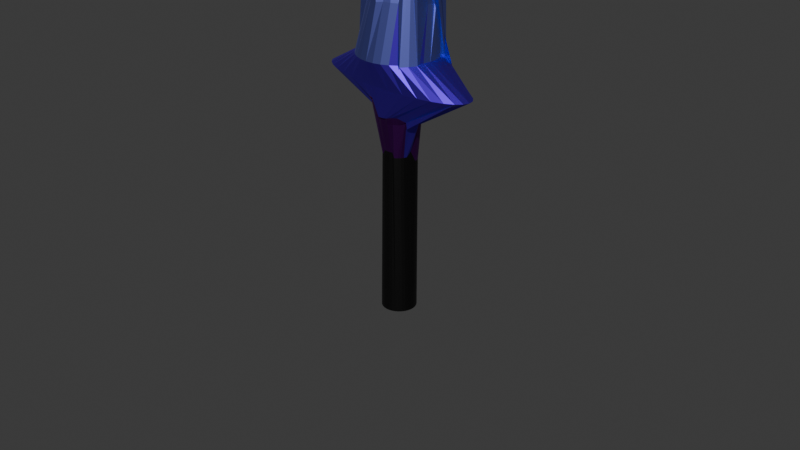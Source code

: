 # Source: RockCandySword.blend  (saved by Blender 4.0.36; exported with 4.5.12 LTS)
import bpy
from mathutils import Matrix  # noqa: F401  (used for matrix-valued properties, if any)

bpy.ops.wm.read_factory_settings(use_empty=True)
scene = bpy.context.scene
scene.name = 'Scene'

# ---- collections
col_collection = bpy.data.collections.new('Collection'); scene.collection.children.link(col_collection)

# ---- materials (node trees are filled in below, after node groups)
mat_material_001 = bpy.data.materials.new('Material.001')
mat_material_001.use_transparent_shadow = False
mat_material_002 = bpy.data.materials.new('Material.002')
mat_material_002.use_transparent_shadow = False
mat_material_003 = bpy.data.materials.new('Material.003')
mat_material_003.use_transparent_shadow = False
mat_material_004 = bpy.data.materials.new('Material.004')
mat_material_004.use_transparent_shadow = False
mat_material_005 = bpy.data.materials.new('Material.005')
mat_material_005.use_transparent_shadow = False
mat_material_006 = bpy.data.materials.new('Material.006')
mat_material_006.use_transparent_shadow = False
mat_material_007 = bpy.data.materials.new('Material.007')
mat_material_007.use_transparent_shadow = False
mat_material_008 = bpy.data.materials.new('Material.008')
mat_material_008.use_transparent_shadow = False
mat_material_009 = bpy.data.materials.new('Material.009')
mat_material_009.use_transparent_shadow = False

# ---- material node trees
mat_material_001.use_nodes = True; mat_material_001.node_tree.nodes.clear()
_N = mat_material_001.node_tree.nodes; _L = mat_material_001.node_tree.links
n0 = _N.new('ShaderNodeBsdfPrincipled'); n0.name = 'Principled BSDF'; n0.location = (10, 300)
n0.inputs[0].default_value = (1.0, 0.1984, 0.1798, 1.0)
n0.inputs[1].default_value = 1.0
n0.inputs[2].default_value = 0.6743
n0.inputs[3].default_value = 1.45
n1 = _N.new('ShaderNodeOutputMaterial'); n1.name = 'Material Output'; n1.location = (300, 300)
_L.new(n0.outputs[0], n1.inputs[0])
n1.is_active_output = True
mat_material_002.use_nodes = True; mat_material_002.node_tree.nodes.clear()
_N = mat_material_002.node_tree.nodes; _L = mat_material_002.node_tree.links
n0 = _N.new('ShaderNodeBsdfPrincipled'); n0.name = 'Principled BSDF'; n0.location = (10, 300)
n0.inputs[0].default_value = (0.0, 0.0, 0.0, 1.0)
n0.inputs[3].default_value = 1.45
n1 = _N.new('ShaderNodeOutputMaterial'); n1.name = 'Material Output'; n1.location = (300, 300)
_L.new(n0.outputs[0], n1.inputs[0])
n1.is_active_output = True
mat_material_003.use_nodes = True; mat_material_003.node_tree.nodes.clear()
_N = mat_material_003.node_tree.nodes; _L = mat_material_003.node_tree.links
n0 = _N.new('ShaderNodeBsdfPrincipled'); n0.name = 'Principled BSDF'; n0.location = (10, 300)
n0.inputs[0].default_value = (0.8004, 0.2599, 0.1442, 1.0)
n0.inputs[1].default_value = 1.0
n0.inputs[3].default_value = 1.45
n1 = _N.new('ShaderNodeOutputMaterial'); n1.name = 'Material Output'; n1.location = (300, 300)
_L.new(n0.outputs[0], n1.inputs[0])
n1.is_active_output = True
mat_material_004.use_nodes = True; mat_material_004.node_tree.nodes.clear()
_N = mat_material_004.node_tree.nodes; _L = mat_material_004.node_tree.links
n0 = _N.new('ShaderNodeBsdfPrincipled'); n0.name = 'Principled BSDF'; n0.location = (10, 300)
n0.inputs[0].default_value = (0.8002, 0.478, 0.07147, 1.0)
n0.inputs[1].default_value = 1.0
n0.inputs[3].default_value = 1.45
n1 = _N.new('ShaderNodeOutputMaterial'); n1.name = 'Material Output'; n1.location = (300, 300)
_L.new(n0.outputs[0], n1.inputs[0])
n1.is_active_output = True
mat_material_005.use_nodes = True; mat_material_005.node_tree.nodes.clear()
_N = mat_material_005.node_tree.nodes; _L = mat_material_005.node_tree.links
n0 = _N.new('ShaderNodeBsdfPrincipled'); n0.name = 'Principled BSDF'; n0.location = (10, 300)
n0.inputs[0].default_value = (0.6425, 0.8003, 0.05683, 1.0)
n0.inputs[1].default_value = 1.0
n0.inputs[3].default_value = 1.45
n1 = _N.new('ShaderNodeOutputMaterial'); n1.name = 'Material Output'; n1.location = (300, 300)
_L.new(n0.outputs[0], n1.inputs[0])
n1.is_active_output = True
mat_material_006.use_nodes = True; mat_material_006.node_tree.nodes.clear()
_N = mat_material_006.node_tree.nodes; _L = mat_material_006.node_tree.links
n0 = _N.new('ShaderNodeBsdfPrincipled'); n0.name = 'Principled BSDF'; n0.location = (10, 300)
n0.inputs[0].default_value = (0.3729, 0.8003, 0.4951, 1.0)
n0.inputs[1].default_value = 1.0
n0.inputs[3].default_value = 1.45
n1 = _N.new('ShaderNodeOutputMaterial'); n1.name = 'Material Output'; n1.location = (300, 300)
_L.new(n0.outputs[0], n1.inputs[0])
n1.is_active_output = True
mat_material_007.use_nodes = True; mat_material_007.node_tree.nodes.clear()
_N = mat_material_007.node_tree.nodes; _L = mat_material_007.node_tree.links
n0 = _N.new('ShaderNodeBsdfPrincipled'); n0.name = 'Principled BSDF'; n0.location = (10, 300)
n0.inputs[0].default_value = (0.2081, 0.2372, 0.8003, 1.0)
n0.inputs[1].default_value = 1.0
n0.inputs[3].default_value = 1.45
n1 = _N.new('ShaderNodeOutputMaterial'); n1.name = 'Material Output'; n1.location = (300, 300)
_L.new(n0.outputs[0], n1.inputs[0])
n1.is_active_output = True
mat_material_008.use_nodes = True; mat_material_008.node_tree.nodes.clear()
_N = mat_material_008.node_tree.nodes; _L = mat_material_008.node_tree.links
n0 = _N.new('ShaderNodeBsdfPrincipled'); n0.name = 'Principled BSDF'; n0.location = (10, 300)
n0.inputs[0].default_value = (0.1219, 0.02871, 0.8012, 1.0)
n0.inputs[1].default_value = 1.0
n0.inputs[3].default_value = 1.45
n1 = _N.new('ShaderNodeOutputMaterial'); n1.name = 'Material Output'; n1.location = (300, 300)
_L.new(n0.outputs[0], n1.inputs[0])
n1.is_active_output = True
mat_material_009.use_nodes = True; mat_material_009.node_tree.nodes.clear()
_N = mat_material_009.node_tree.nodes; _L = mat_material_009.node_tree.links
n0 = _N.new('ShaderNodeBsdfPrincipled'); n0.name = 'Principled BSDF'; n0.location = (10, 300)
n0.inputs[0].default_value = (0.1437, 0.0124, 0.2334, 1.0)
n0.inputs[1].default_value = 1.0
n0.inputs[3].default_value = 1.45
n1 = _N.new('ShaderNodeOutputMaterial'); n1.name = 'Material Output'; n1.location = (300, 300)
_L.new(n0.outputs[0], n1.inputs[0])
n1.is_active_output = True

# ---- world
world_world = bpy.data.worlds.new('World'); scene.world = world_world
world_world.use_nodes = True; world_world.node_tree.nodes.clear()
_N = world_world.node_tree.nodes; _L = world_world.node_tree.links
n0 = _N.new('ShaderNodeOutputWorld'); n0.name = 'World Output'; n0.location = (300, 300)
n1 = _N.new('ShaderNodeBackground'); n1.name = 'Background'; n1.location = (10, 300)
n1.inputs[0].default_value = (0.05088, 0.05088, 0.05088, 1.0)
_L.new(n1.outputs[0], n0.inputs[0])
n0.is_active_output = True
world_world.color = (0.05088, 0.05088, 0.05088)
world_world.use_sun_shadow = False
world_world.sun_shadow_jitter_overblur = 0.0

# ---- cameras
cam_camera = bpy.data.cameras.new('Camera')
cam_camera.clip_end = 100.0
cam_camera.ortho_scale = 7.314

# ---- meshes
me_cylinder = bpy.data.meshes.new('Cylinder')
me_cylinder.from_pydata([(8.646e-09, 0.1827, -0.9831), (0.009119, 0.182, 0.6987), (0.03565, 0.1792, -0.9831), (0.04102, 0.1788, 0.6987), (0.06993, 0.1688, -0.9831), (0.06258, 0.1511, 0.7866), (0.1015, 0.1519, -0.9831), (0.1096, 0.1498, 0.9064), (0.1292, 0.1292, -0.9831), (0.1156, 0.1156, 0.7866), (0.1519, 0.1015, -0.9831), (0.1324, 0.128, 0.6636), (0.1688, 0.06993, -0.9831), (0.1475, 0.09969, 0.6636), (0.1792, 0.03565, -0.9831), (0.1568, 0.06901, 0.6636), (0.1827, 3.768e-10, -0.9831), (0.1635, 2.695e-10, 0.7866), (0.1792, -0.03565, -0.9831), (0.1743, -0.06301, 0.7456), (0.1688, -0.06993, -0.9831), (0.165, -0.09369, 0.7456), (0.1519, -0.1015, -0.9831), (0.1499, -0.122, 0.7456), (0.1292, -0.1292, -0.9831), (0.1295, -0.1467, 0.7456), (0.1015, -0.1519, -0.9831), (0.1048, -0.1671, 0.7456), (0.06993, -0.1688, -0.9831), (0.06258, -0.1511, 0.7866), (0.03565, -0.1792, -0.9831), (0.0319, -0.1604, 0.7866), (8.646e-09, -0.1827, -0.9831), (8.879e-09, -0.1635, 0.7866), (-0.03565, -0.1792, -0.9831), (-0.0319, -0.1604, 0.7866), (-0.06993, -0.1688, -0.9831), (-0.0651, -0.1516, 0.737), (-0.1015, -0.1519, -0.9831), (-0.09337, -0.1365, 0.737), (-0.1292, -0.1292, -0.9831), (-0.1156, -0.1156, 0.7866), (-0.1519, -0.1015, -0.9831), (-0.136, -0.09085, 0.7866), (-0.1688, -0.06993, -0.9831), (-0.1388, -0.06352, 0.6424), (-0.1792, -0.03565, -0.9831), (-0.1481, -0.03284, 0.6424), (-0.1827, 3.768e-10, -0.9831), (-0.1787, -0.01094, 0.8628), (-0.1792, 0.03565, -0.9831), (-0.1555, 0.03381, 0.7924), (-0.1688, 0.06993, -0.9831), (-0.1462, 0.06449, 0.7924), (-0.1519, 0.1015, -0.9831), (-0.1311, 0.09276, 0.7924), (-0.1292, 0.1292, -0.9831), (-0.1108, 0.1175, 0.7924), (-0.1015, 0.1519, -0.9831), (-0.07794, 0.1359, 0.6607), (-0.06993, 0.1688, -0.9831), (-0.04966, 0.151, 0.6607), (-0.03565, 0.1792, -0.9831), (-0.02278, 0.1788, 0.6987), (0.0545, 0.274, 1.353), (8.725e-09, 0.2794, 1.353), (0.1069, 0.2581, 1.353), (0.1552, 0.2323, 1.353), (0.1975, 0.1975, 1.353), (0.1887, 0.1338, 1.209), (0.2146, 0.08553, 1.209), (0.2305, 0.03312, 1.209), (0.2771, -0.003053, 1.108), (0.2701, -0.082, 1.172), (0.2521, -0.1477, 1.087), (0.2406, -0.143, 1.15), (0.1775, -0.176, 1.109), (0.1352, -0.2108, 1.109), (0.08689, -0.2366, 1.109), (0.06081, -0.2502, 1.174), (0.006312, -0.2556, 1.174), (-0.0545, -0.274, 1.353), (-0.1069, -0.2581, 1.353), (-0.1552, -0.2323, 1.353), (-0.08388, -0.1937, 1.232), (-0.1186, -0.1514, 1.232), (-0.1444, -0.1031, 1.232), (-0.1502, -0.04794, 1.11), (-0.2794, 1.561e-09, 1.353), (-0.2902, 0.01094, 1.209), (-0.262, 0.07942, 1.172), (-0.1921, 0.1633, 1.076), (-0.1975, 0.1975, 1.353), (-0.1552, 0.2323, 1.353), (-0.07638, -0.005129, 1.061), (-0.0545, 0.274, 1.353), (0.08178, 0.4111, 1.755), (3.318e-08, 0.4192, 1.755), (0.1377, 0.332, 2.196), (0.1995, 0.299, 2.196), (0.2964, 0.2964, 1.755), (0.3485, 0.2329, 1.755), (0.3873, 0.1604, 1.755), (0.4111, 0.08178, 1.755), (0.4192, 3.302e-09, 1.755), (0.4126, -0.08179, 1.754), (0.3886, -0.1607, 1.754), (0.3498, -0.2334, 1.754), (0.2975, -0.2971, 1.754), (0.2338, -0.3494, 1.754), (0.1611, -0.3883, 1.754), (0.08217, -0.4122, 1.754), (0.0001364, -0.4203, 1.754), (-0.0819, -0.4122, 1.754), (-0.1608, -0.3883, 1.754), (-0.2335, -0.3494, 1.754), (-0.2972, -0.2971, 1.754), (-0.3495, -0.2334, 1.754), (-0.3884, -0.1607, 1.754), (-0.4123, -0.08179, 1.754), (-0.4204, 0.0002416, 1.754), (-0.4123, 0.08228, 1.754), (-0.3884, 0.1612, 1.754), (-0.3495, 0.2339, 1.754), (-0.2964, 0.2964, 1.755), (-0.2329, 0.3485, 1.755), (-0.1604, 0.3873, 1.755), (-0.08178, 0.4111, 1.755), (0.07601, 0.3794, 2.413), (-0.009957, 0.3477, 2.535), (0.177, 0.4067, 2.225), (0.2436, 0.3711, 2.225), (0.3252, 0.2994, 1.735), (0.3813, 0.231, 1.735), (0.3385, 0.1922, 2.225), (0.3604, 0.12, 2.225), (0.3379, 0.122, 2.263), (0.3305, 0.04684, 2.263), (0.4203, -0.1596, 1.646), (0.3786, -0.2377, 1.646), (0.3236, -0.3068, 1.645), (0.2637, -0.2571, 2.315), (0.1971, -0.2927, 2.315), (0.1249, -0.3146, 2.315), (0.06304, -0.3464, 2.305), (-0.01208, -0.339, 2.305), (-0.06816, -0.3082, 2.266), (-0.1347, -0.2726, 2.266), (-0.1931, -0.2247, 2.266), (-0.241, -0.1664, 2.266), (-0.3549, -0.1456, 2.413), (-0.3823, -0.1125, 1.789), (-0.391, -0.02411, 1.789), (-0.3823, 0.06426, 1.789), (-0.338, 0.2158, 1.722), (-0.2963, 0.2938, 1.722), (-0.2401, 0.3622, 1.722), (-0.1564, 0.3195, 2.29), (-0.1573, 0.3184, 2.535), (-0.02628, 0.3867, 2.286), (0.05665, 0.2841, 2.92), (0.0007461, 0.2896, 2.92), (0.1104, 0.2678, 2.92), (0.16, 0.2413, 2.92), (0.3258, 0.1517, 2.793), (0.3393, 0.09956, 2.838), (0.3658, 0.05002, 2.838), (0.2818, 0.05893, 2.92), (0.2873, 0.003023, 2.92), (0.2818, -0.05289, 2.92), (0.2655, -0.1066, 2.92), (0.2764, -0.1081, 2.765), (0.2408, -0.1515, 2.765), (0.1973, -0.1872, 2.765), (0.1478, -0.2137, 2.765), (0.09404, -0.23, 2.765), (0.0007461, -0.2836, 2.92), (-0.05516, -0.278, 2.92), (-0.1089, -0.2617, 2.92), (-0.1356, -0.299, 3.086), (-0.2102, -0.2967, 2.775), (-0.2458, -0.2533, 2.775), (-0.2723, -0.2037, 2.775), (-0.2574, -0.1167, 3.086), (-0.2629, -0.06076, 3.086), (-0.2803, 0.05893, 2.92), (-0.264, 0.1127, 2.92), (-0.2375, 0.1622, 2.92), (-0.2019, 0.2057, 2.92), (-0.1585, 0.2413, 2.92), (-0.1089, 0.2678, 2.92), (-0.05516, 0.2841, 2.92), (0.1154, 0.3827, 3.23), (0.03814, 0.3903, 3.23), (0.1523, 0.3689, 3.357), (0.2208, 0.3323, 3.357), (0.2808, 0.2831, 3.357), (0.3204, 0.2101, 3.497), (0.357, 0.1416, 3.497), (0.3795, 0.06732, 3.497), (0.3871, -0.009937, 3.497), (0.3892, -0.07424, 3.357), (0.3666, -0.1485, 3.357), (0.4073, -0.1808, 3.287), (0.358, -0.2408, 3.287), (0.298, -0.29, 3.287), (0.2296, -0.3266, 3.287), (0.07801, -0.3854, 3.357), (-0.1232, -0.4002, 3.399), (-0.2005, -0.3926, 3.399), (-0.1508, -0.3629, 3.357), (-0.2123, -0.2808, 3.516), (-0.2645, -0.296, 3.324), (-0.3137, -0.236, 3.324), (-0.3581, -0.1031, 3.516), (-0.3807, -0.02882, 3.516), (-0.4482, -0.08232, 3.141), (-0.4406, -0.005057, 3.141), (-0.418, 0.06924, 3.141), (-0.3814, 0.1377, 3.141), (-0.2793, 0.2831, 3.357), (-0.2193, 0.3323, 3.357), (-0.1134, 0.3601, 3.23), (-0.03913, 0.3827, 3.23), (0.05461, 0.2738, 3.794), (0.0007462, 0.2791, 3.794), (0.1064, 0.2581, 3.794), (0.1509, 0.322, 3.691), (0.1928, 0.2876, 3.691), (0.2271, 0.2458, 3.691), (0.2558, 0.1087, 3.794), (0.2719, 0.1321, 3.966), (0.2768, 0.003023, 3.794), (0.2587, -0.1868, 3.944), (0.243, -0.2386, 3.944), (0.2174, -0.2863, 3.944), (0.1831, -0.3282, 3.944), (0.1541, -0.2265, 3.794), (0.1064, -0.252, 3.794), (0.05461, -0.2677, 3.794), (0.0007462, -0.273, 3.794), (-0.1771, -0.2749, 3.836), (-0.2289, -0.2592, 3.836), (-0.1526, -0.2265, 3.794), (-0.1945, -0.1922, 3.794), (-0.1592, -0.1357, 3.912), (-0.2851, -0.0178, 3.778), (-0.3008, 0.03398, 3.778), (-0.3061, 0.08784, 3.778), (-0.2005, 0.07155, 3.912), (-0.2543, 0.1087, 3.794), (-0.2288, 0.1564, 3.794), (-0.2278, 0.2191, 3.601), (-0.1859, 0.2534, 3.601), (-0.1382, 0.2789, 3.601), (-0.08643, 0.2946, 3.601), (-0.02953, 0.3567, 4.274), (-0.1013, 0.3497, 4.414), (0.02116, 0.3374, 4.282), (0.1519, 0.2293, 4.232), (0.1932, 0.1954, 4.232), (0.2303, 0.2393, 4.064), (0.2554, 0.1922, 4.064), (0.2709, 0.1412, 4.064), (0.2761, 0.08808, 4.064), (0.2528, -0.01099, 4.116), (0.2706, -0.1103, 4.289), (0.2436, -0.1608, 4.289), (0.2073, -0.205, 4.289), (0.1041, -0.3911, 4.277), (0.05362, -0.4181, 4.277), (-0.001166, -0.4347, 4.277), (0.0007518, -0.2906, 4.289), (-0.05622, -0.2849, 4.289), (-0.164, -0.2729, 4.159), (-0.2145, -0.2459, 4.159), (-0.2587, -0.2096, 4.159), (-0.2749, -0.1524, 4.111), (-0.3, -0.1054, 4.111), (-0.2857, -0.05548, 4.289), (-0.2913, 0.001499, 4.289), (-0.2857, 0.05848, 4.289), (-0.2691, 0.1133, 4.289), (-0.2421, 0.1638, 4.289), (-0.3269, 0.3026, 4.129), (-0.3107, 0.4107, 4.086), (-0.1705, 0.3894, 4.185), (-0.08092, 0.3379, 4.199), (0.08367, 0.4184, 4.758), (0.0007519, 0.4265, 4.758), (0.1863, 0.4327, 4.699), (0.2826, 0.4764, 4.662), (0.3154, 0.3904, 4.835), (0.4283, 0.3035, 4.66), (0.4805, 0.2012, 4.757), (0.5302, 0.08891, 4.65), (0.4258, 0.001499, 4.758), (0.3898, -0.02488, 5.034), (0.3005, -0.1005, 5.031), (0.2824, -0.189, 4.967), (0.3486, -0.3495, 4.608), (0.2159, -0.3056, 4.889), (0.1133, -0.2796, 5.07), (0.06562, -0.3339, 4.967), (0.03511, -0.331, 4.979), (-0.06679, -0.4217, 4.851), (-0.1312, -0.3145, 4.967), (-0.105, -0.2557, 5.045), (-0.1877, -0.2818, 5.101), (-0.2284, -0.1416, 5.034), (-0.351, -0.1438, 4.876), (-0.335, -0.0662, 4.967), (-0.3415, 0.0002685, 4.967), (-0.3098, 0.0614, 5.014), (-0.3156, 0.1306, 4.967), (-0.3527, 0.2376, 4.758), (-0.2998, 0.3021, 4.758), (-0.1543, 0.2267, 5.191), (-0.09539, 0.2582, 5.191), (-0.03148, 0.2776, 5.191), (0.04538, 0.2713, 5.204), (0.002322, 0.2755, 5.204), (0.09876, 0.2736, 5.161), (0.1369, 0.2532, 5.161), (0.1704, 0.2257, 5.161), (0.1978, 0.1923, 5.161), (0.3128, 0.09939, 5.246), (0.3254, 0.05799, 5.246), (0.3296, 0.01493, 5.246), (0.2156, -0.04279, 5.343), (0.3128, -0.06952, 5.246), (0.1827, -0.1223, 5.343), (0.1552, -0.1558, 5.343), (0.1659, -0.2499, 5.159), (0.1277, -0.2703, 5.159), (0.04221, -0.2162, 5.343), (-0.004155, -0.2013, 5.42), (-0.04721, -0.197, 5.42), (-0.08861, -0.1845, 5.42), (-0.1268, -0.1641, 5.42), (-0.1602, -0.1366, 5.42), (-0.1843, -0.1223, 5.343), (-0.2047, -0.08419, 5.343), (-0.2708, -0.08147, 5.231), (-0.275, -0.03842, 5.231), (-0.2708, 0.004638, 5.231), (-0.2582, 0.04604, 5.231), (-0.2077, 0.1731, 5.342), (-0.1803, 0.2065, 5.342), (-0.2149, 0.2489, 5.23), (-0.1767, 0.2693, 5.23), (-0.1353, 0.2819, 5.23), (0.0135, 0.3514, 5.587), (-0.04536, 0.3572, 5.587), (0.1245, 0.401, 5.405), (0.1767, 0.3731, 5.405), (0.2977, 0.2396, 5.635), (0.3352, 0.1938, 5.635), (0.3631, 0.1417, 5.635), (0.3803, 0.08507, 5.635), (0.3009, 0.0002685, 5.719), (0.3803, -0.03266, 5.635), (0.2779, -0.1152, 5.719), (0.25, -0.1674, 5.719), (0.2125, -0.2131, 5.719), (0.2073, -0.2957, 5.583), (0.1551, -0.3236, 5.583), (0.05803, -0.2957, 5.719), (-0.0008397, -0.3015, 5.719), (-0.05971, -0.2957, 5.719), (-0.1037, -0.3461, 5.565), (-0.1559, -0.3182, 5.565), (-0.2902, -0.1753, 5.749), (-0.3277, -0.1295, 5.749), (-0.3556, -0.07738, 5.749), (-0.3728, -0.02078, 5.749), (-0.3026, 0.0002685, 5.719), (-0.3245, 0.07889, 5.555), (-0.2754, 0.09446, 5.62), (-0.2476, 0.1466, 5.62), (-0.2419, 0.2334, 5.555), (-0.1685, 0.2512, 5.719), (-0.1608, 0.3343, 5.587), (-0.1042, 0.3514, 5.587), (0.03502, 0.3066, 5.857), (-0.02695, 0.3127, 5.857), (0.1878, 0.36, 5.907), (0.2428, 0.3307, 5.907), (0.2909, 0.2912, 5.907), (0.2633, 0.1767, 6.095), (0.2926, 0.1218, 6.095), (0.3107, 0.06224, 6.095), (0.3168, 0.0002685, 6.095), (0.3439, -0.04985, 5.943), (0.2926, -0.1213, 6.095), (0.2633, -0.1762, 6.095), (0.2238, -0.2243, 6.095), (0.1604, -0.2714, 6.103), (0.1207, -0.2932, 6.095), (0.06113, -0.3113, 6.095), (0.01123, -0.3705, 5.971), (-0.05074, -0.3644, 5.971), (-0.1103, -0.3463, 5.971), (-0.1652, -0.317, 5.971), (-0.2631, -0.2599, 5.979), (-0.3026, -0.2118, 5.979), (-0.2943, -0.1213, 6.095), (-0.3124, -0.0617, 6.095), (-0.2349, -0.02405, 6.233), (-0.445, 0.1202, 5.881), (-0.4269, 0.1798, 5.881), (-0.3976, 0.2347, 5.881), (-0.2255, 0.2249, 6.095), (-0.1773, 0.2644, 6.095), (-0.1224, 0.2937, 6.095), (-0.08892, 0.3066, 5.857), (0.01842, 0.09709, 6.471), (0.07886, 0.3298, 6.17), (-0.0007437, 0.2535, 6.331), (-0.06332, 0.1282, 6.427), (0.03694, 0.09147, 6.471), (0.257, 0.3559, 5.965), (0.05401, 0.08235, 6.471), (0.3159, 0.3244, 5.965), (0.06897, 0.07007, 6.471), (0.3675, 0.282, 5.965), (0.08124, 0.05511, 6.471), (0.4098, 0.2304, 5.965), (0.1105, -0.0152, 6.519), (0.4281, 0.1761, 6.0), (0.1161, -0.03372, 6.519), (0.4475, 0.1122, 6.0), (0.118, -0.05298, 6.519), (0.3398, 0.0002685, 6.206), (0.1161, -0.07224, 6.519), (0.3665, -0.05434, 6.053), (0.1105, -0.09076, 6.519), (0.3471, -0.1182, 6.053), (0.1013, -0.1078, 6.519), (0.4309, -0.1726, 5.922), (0.08907, -0.1228, 6.519), (0.3553, -0.2361, 6.074), (0.05401, -0.08181, 6.471), (0.1884, -0.283, 6.206), (0.03694, -0.09094, 6.471), (0.1295, -0.3145, 6.206), (0.01842, -0.09655, 6.471), (0.06562, -0.3339, 6.206), (-0.0008395, -0.09845, 6.471), (-0.0008397, -0.3404, 6.206), (-0.0201, -0.09655, 6.471), (-0.05424, -0.2883, 6.329), (-0.03862, -0.09094, 6.471), (-0.1181, -0.2689, 6.329), (-0.1182, -0.05262, 6.427), (-0.177, -0.2374, 6.329), (-0.1331, -0.04034, 6.427), (-0.2417, -0.2406, 6.206), (-0.08292, -0.05458, 6.471), (-0.2841, -0.189, 6.206), (-0.2123, -0.01913, 6.429), (-0.3156, -0.1301, 6.206), (-0.218, -0.0006148, 6.429), (-0.335, -0.0662, 6.206), (-0.2199, 0.01864, 6.429), (-0.258, -0.02405, 6.344), (-0.218, 0.0379, 6.429), (-0.2514, 0.04242, 6.344), (-0.2123, 0.05642, 6.429), (-0.3156, 0.1306, 6.206), (-0.2032, 0.07349, 6.429), (-0.2841, 0.1895, 6.206), (-0.1331, 0.09927, 6.427), (-0.2417, 0.2412, 6.206), (-0.176, 0.1007, 6.429), (-0.1901, 0.2835, 6.206), (-0.1011, 0.1207, 6.427), (-0.1312, 0.315, 6.206), (-0.08258, 0.1263, 6.427), (-0.0673, 0.3344, 6.206), (0.1805, 0.3087, 1.484), (-0.03369, 0.2542, 1.125), (-0.0609, 0.144, 1.192), (1.23e-08, 0.3147, 1.484), (0.354, 0.2908, 1.484), (0.02805, 0.1444, 1.083), (0.514, 0.2617, 1.484), (0.1184, 0.192, 1.048), (0.6541, 0.2225, 1.484), (0.2126, 0.2126, 1.353), (0.7692, 0.1748, 1.484), (0.2064, 0.1457, 1.209), (0.8547, 0.1204, 1.484), (0.2342, 0.09368, 1.209), (0.9073, 0.0614, 1.484), (0.2513, 0.03727, 1.209), (0.9251, 1.55e-09, 1.484), (0.2983, -0.003053, 1.108), (0.9073, -0.0614, 1.484), (0.2787, -0.1022, 1.209), (0.8547, -0.1204, 1.484), (0.2718, -0.1559, 1.087), (0.7692, -0.1748, 1.484), (0.2583, -0.1548, 1.15), (0.6541, -0.2225, 1.484), (0.1843, -0.2041, 1.187), (0.514, -0.2617, 1.484), (0.1387, -0.2415, 1.187), (0.354, -0.2908, 1.484), (0.1019, -0.2616, 1.179), (0.1805, -0.3087, 1.484), (0.06497, -0.2711, 1.174), (1.23e-08, -0.3147, 1.484), (0.006312, -0.2769, 1.174), (-0.1805, -0.3087, 1.484), (-0.05865, -0.2949, 1.353), (-0.354, -0.2908, 1.484), (-0.1151, -0.2778, 1.353), (-0.5154, -0.2623, 1.483), (-0.167, -0.25, 1.353), (-0.6561, -0.223, 1.483), (-0.09893, -0.2088, 1.232), (-0.7692, -0.1748, 1.484), (-0.1363, -0.1632, 1.232), (-0.8547, -0.1204, 1.484), (-0.1641, -0.1112, 1.232), (-0.9073, -0.0614, 1.484), (-0.171, -0.05209, 1.11), (-0.9251, 1.55e-09, 1.484), (-0.3007, 1.839e-09, 1.353), (-0.9073, 0.0614, 1.484), (-0.2329, 0.02946, 1.267), (-0.8547, 0.1204, 1.484), (-0.2817, 0.08756, 1.172), (-0.7692, 0.1748, 1.484), (-0.1438, 0.1648, 1.214), (-0.6541, 0.2225, 1.484), (-0.2126, 0.2126, 1.353), (-0.514, 0.2617, 1.484), (-0.1556, 0.1675, 1.244), (-0.354, 0.2908, 1.484), (-0.09149, 0.1102, 1.184), (-0.1805, 0.3087, 1.484), (-0.06322, 0.2881, 1.153)], [], [(0, 1, 3, 2), (2, 3, 5, 4), (4, 5, 7, 6), (6, 7, 9, 8), (8, 9, 11, 10), (10, 11, 13, 12), (12, 13, 15, 14), (14, 15, 17, 16), (16, 17, 19, 18), (18, 19, 21, 20), (20, 21, 23, 22), (22, 23, 25, 24), (24, 25, 27, 26), (26, 27, 29, 28), (28, 29, 31, 30), (30, 31, 33, 32), (32, 33, 35, 34), (34, 35, 37, 36), (36, 37, 39, 38), (38, 39, 41, 40), (40, 41, 43, 42), (42, 43, 45, 44), (44, 45, 47, 46), (46, 47, 49, 48), (48, 49, 51, 50), (50, 51, 53, 52), (52, 53, 55, 54), (54, 55, 57, 56), (56, 57, 59, 58), (58, 59, 61, 60), (5, 3, 64, 66), (60, 61, 63, 62), (62, 63, 1, 0), (0, 2, 4, 6, 8, 10, 12, 14, 16, 18, 20, 22, 24, 26, 28, 30, 32, 34, 36, 38, 40, 42, 44, 46, 48, 50, 52, 54, 56, 58, 60, 62), (516, 514, 113, 114), (23, 21, 74, 75), (41, 39, 83, 84), (59, 57, 92, 93), (15, 13, 70, 71), (33, 31, 79, 80), (51, 49, 88, 89), (7, 5, 66, 67), (25, 23, 75, 76), (43, 41, 84, 85), (61, 59, 93, 94), (17, 15, 71, 72), (35, 33, 80, 81), (53, 51, 89, 90), (9, 7, 67, 68), (27, 25, 76, 77), (45, 43, 85, 86), (63, 61, 94, 95), (19, 17, 72, 73), (37, 35, 81, 82), (55, 53, 90, 91), (11, 9, 68, 69), (29, 27, 77, 78), (47, 45, 86, 87), (3, 1, 65, 64), (1, 63, 95, 65), (21, 19, 73, 74), (39, 37, 82, 83), (57, 55, 91, 92), (13, 11, 69, 70), (31, 29, 78, 79), (49, 47, 87, 88), (530, 528, 120, 121), (490, 488, 100, 101), (518, 516, 114, 115), (492, 490, 101, 102), (486, 484, 98, 99), (520, 518, 115, 116), (494, 492, 102, 103), (522, 520, 116, 117), (496, 494, 103, 104), (524, 522, 117, 118), (498, 496, 104, 105), (526, 524, 118, 119), (500, 498, 105, 106), (88, 87, 527, 529), (502, 500, 106, 107), (528, 526, 119, 120), (504, 502, 107, 108), (532, 530, 121, 122), (506, 504, 108, 109), (534, 532, 122, 123), (508, 506, 109, 110), (536, 534, 123, 124), (510, 508, 110, 111), (484, 480, 96, 98), (538, 536, 124, 125), (512, 510, 111, 112), (64, 65, 482, 481), (540, 538, 125, 126), (514, 512, 112, 113), (488, 486, 99, 100), (542, 540, 126, 127), (123, 122, 154, 155), (75, 74, 501, 503), (89, 88, 529, 531), (76, 75, 503, 505), (90, 89, 531, 533), (77, 76, 505, 507), (91, 90, 533, 535), (78, 77, 507, 509), (66, 64, 481, 485), (92, 91, 535, 537), (79, 78, 509, 511), (483, 542, 127, 97), (93, 92, 537, 539), (80, 79, 511, 513), (67, 66, 485, 487), (94, 93, 539, 541), (81, 80, 513, 515), (68, 67, 487, 489), (95, 94, 541, 543), (82, 81, 515, 517), (69, 68, 489, 491), (65, 95, 543, 482), (83, 82, 517, 519), (70, 69, 491, 493), (84, 83, 519, 521), (71, 70, 493, 495), (85, 84, 521, 523), (72, 71, 495, 497), (86, 85, 523, 525), (73, 72, 497, 499), (87, 86, 525, 527), (74, 73, 499, 501), (131, 130, 162, 163), (110, 109, 141, 142), (96, 97, 129, 128), (124, 123, 155, 156), (111, 110, 142, 143), (98, 96, 128, 130), (125, 124, 156, 157), (112, 111, 143, 144), (99, 98, 130, 131), (126, 125, 157, 158), (113, 112, 144, 145), (100, 99, 131, 132), (127, 126, 158, 159), (114, 113, 145, 146), (101, 100, 132, 133), (97, 127, 159, 129), (115, 114, 146, 147), (102, 101, 133, 134), (116, 115, 147, 148), (103, 102, 134, 135), (117, 116, 148, 149), (104, 103, 135, 136), (118, 117, 149, 150), (105, 104, 136, 137), (119, 118, 150, 151), (106, 105, 137, 138), (120, 119, 151, 152), (107, 106, 138, 139), (121, 120, 152, 153), (108, 107, 139, 140), (122, 121, 153, 154), (109, 108, 140, 141), (166, 165, 197, 198), (158, 157, 189, 190), (145, 144, 176, 177), (132, 131, 163, 164), (159, 158, 190, 191), (146, 145, 177, 178), (133, 132, 164, 165), (129, 159, 191, 161), (147, 146, 178, 179), (134, 133, 165, 166), (148, 147, 179, 180), (135, 134, 166, 167), (149, 148, 180, 181), (136, 135, 167, 168), (150, 149, 181, 182), (137, 136, 168, 169), (151, 150, 182, 183), (138, 137, 169, 170), (152, 151, 183, 184), (139, 138, 170, 171), (153, 152, 184, 185), (140, 139, 171, 172), (154, 153, 185, 186), (141, 140, 172, 173), (155, 154, 186, 187), (142, 141, 173, 174), (128, 129, 161, 160), (156, 155, 187, 188), (143, 142, 174, 175), (130, 128, 160, 162), (157, 156, 188, 189), (144, 143, 175, 176), (201, 200, 232, 233), (180, 179, 211, 212), (167, 166, 198, 199), (181, 180, 212, 213), (168, 167, 199, 200), (182, 181, 213, 214), (169, 168, 200, 201), (183, 182, 214, 215), (170, 169, 201, 202), (184, 183, 215, 216), (171, 170, 202, 203), (185, 184, 216, 217), (172, 171, 203, 204), (186, 185, 217, 218), (173, 172, 204, 205), (187, 186, 218, 219), (174, 173, 205, 206), (160, 161, 193, 192), (188, 187, 219, 220), (175, 174, 206, 207), (162, 160, 192, 194), (189, 188, 220, 221), (176, 175, 207, 208), (163, 162, 194, 195), (190, 189, 221, 222), (177, 176, 208, 209), (164, 163, 195, 196), (191, 190, 222, 223), (178, 177, 209, 210), (165, 164, 196, 197), (161, 191, 223, 193), (179, 178, 210, 211), (236, 235, 267, 268), (215, 214, 246, 247), (202, 201, 233, 234), (216, 215, 247, 248), (203, 202, 234, 235), (217, 216, 248, 249), (204, 203, 235, 236), (218, 217, 249, 250), (205, 204, 236, 237), (219, 218, 250, 251), (206, 205, 237, 238), (192, 193, 225, 224), (220, 219, 251, 252), (207, 206, 238, 239), (194, 192, 224, 226), (221, 220, 252, 253), (208, 207, 239, 240), (195, 194, 226, 227), (222, 221, 253, 254), (209, 208, 240, 241), (196, 195, 227, 228), (223, 222, 254, 255), (210, 209, 241, 242), (197, 196, 228, 229), (193, 223, 255, 225), (211, 210, 242, 243), (198, 197, 229, 230), (212, 211, 243, 244), (199, 198, 230, 231), (213, 212, 244, 245), (200, 199, 231, 232), (214, 213, 245, 246), (271, 270, 302, 303), (250, 249, 281, 282), (237, 236, 268, 269), (251, 250, 282, 283), (238, 237, 269, 270), (224, 225, 257, 256), (252, 251, 283, 284), (239, 238, 270, 271), (226, 224, 256, 258), (253, 252, 284, 285), (240, 239, 271, 272), (227, 226, 258, 259), (254, 253, 285, 286), (241, 240, 272, 273), (228, 227, 259, 260), (255, 254, 286, 287), (242, 241, 273, 274), (229, 228, 260, 261), (225, 255, 287, 257), (243, 242, 274, 275), (230, 229, 261, 262), (244, 243, 275, 276), (231, 230, 262, 263), (245, 244, 276, 277), (232, 231, 263, 264), (246, 245, 277, 278), (233, 232, 264, 265), (247, 246, 278, 279), (234, 233, 265, 266), (248, 247, 279, 280), (235, 234, 266, 267), (249, 248, 280, 281), (306, 305, 337, 338), (258, 256, 288, 290), (285, 284, 316, 317), (272, 271, 303, 304), (259, 258, 290, 291), (286, 285, 317, 318), (273, 272, 304, 305), (260, 259, 291, 292), (287, 286, 318, 319), (274, 273, 305, 306), (261, 260, 292, 293), (257, 287, 319, 289), (275, 274, 306, 307), (262, 261, 293, 294), (276, 275, 307, 308), (263, 262, 294, 295), (277, 276, 308, 309), (264, 263, 295, 296), (278, 277, 309, 310), (265, 264, 296, 297), (279, 278, 310, 311), (266, 265, 297, 298), (280, 279, 311, 312), (267, 266, 298, 299), (281, 280, 312, 313), (268, 267, 299, 300), (282, 281, 313, 314), (269, 268, 300, 301), (283, 282, 314, 315), (270, 269, 301, 302), (256, 257, 289, 288), (284, 283, 315, 316), (341, 340, 372, 373), (293, 292, 324, 325), (289, 319, 351, 321), (307, 306, 338, 339), (294, 293, 325, 326), (308, 307, 339, 340), (295, 294, 326, 327), (309, 308, 340, 341), (296, 295, 327, 328), (310, 309, 341, 342), (297, 296, 328, 329), (311, 310, 342, 343), (298, 297, 329, 330), (312, 311, 343, 344), (299, 298, 330, 331), (313, 312, 344, 345), (300, 299, 331, 332), (314, 313, 345, 346), (301, 300, 332, 333), (315, 314, 346, 347), (302, 301, 333, 334), (288, 289, 321, 320), (316, 315, 347, 348), (303, 302, 334, 335), (290, 288, 320, 322), (317, 316, 348, 349), (304, 303, 335, 336), (291, 290, 322, 323), (318, 317, 349, 350), (305, 304, 336, 337), (292, 291, 323, 324), (319, 318, 350, 351), (376, 375, 407, 408), (328, 327, 359, 360), (342, 341, 373, 374), (329, 328, 360, 361), (343, 342, 374, 375), (330, 329, 361, 362), (344, 343, 375, 376), (331, 330, 362, 363), (345, 344, 376, 377), (332, 331, 363, 364), (346, 345, 377, 378), (333, 332, 364, 365), (347, 346, 378, 379), (334, 333, 365, 366), (320, 321, 353, 352), (348, 347, 379, 380), (335, 334, 366, 367), (322, 320, 352, 354), (349, 348, 380, 381), (336, 335, 367, 368), (323, 322, 354, 355), (350, 349, 381, 382), (337, 336, 368, 369), (324, 323, 355, 356), (351, 350, 382, 383), (338, 337, 369, 370), (325, 324, 356, 357), (321, 351, 383, 353), (339, 338, 370, 371), (326, 325, 357, 358), (340, 339, 371, 372), (327, 326, 358, 359), (412, 411, 471, 473), (363, 362, 394, 395), (377, 376, 408, 409), (364, 363, 395, 396), (378, 377, 409, 410), (365, 364, 396, 397), (379, 378, 410, 411), (366, 365, 397, 398), (352, 353, 385, 384), (380, 379, 411, 412), (367, 366, 398, 399), (354, 352, 384, 386), (381, 380, 412, 413), (368, 367, 399, 400), (355, 354, 386, 387), (382, 381, 413, 414), (369, 368, 400, 401), (356, 355, 387, 388), (383, 382, 414, 415), (370, 369, 401, 402), (357, 356, 388, 389), (353, 383, 415, 385), (371, 370, 402, 403), (358, 357, 389, 390), (372, 371, 403, 404), (359, 358, 390, 391), (373, 372, 404, 405), (360, 359, 391, 392), (374, 373, 405, 406), (361, 360, 392, 393), (375, 374, 406, 407), (362, 361, 393, 394), (386, 384, 417, 421), (399, 398, 445, 447), (416, 419, 478, 476, 474, 472, 470, 468, 466, 464, 462, 460, 458, 456, 454, 452, 450, 448, 446, 444, 442, 440, 438, 436, 434, 432, 430, 428, 426, 424, 422, 420), (413, 412, 473, 475), (400, 399, 447, 449), (385, 415, 479, 418), (414, 413, 475, 477), (401, 400, 449, 451), (388, 387, 423, 425), (415, 414, 477, 479), (402, 401, 451, 453), (389, 388, 425, 427), (403, 402, 453, 455), (390, 389, 427, 429), (387, 386, 421, 423), (404, 403, 455, 457), (391, 390, 429, 431), (405, 404, 457, 459), (392, 391, 431, 433), (406, 405, 459, 461), (393, 392, 433, 435), (407, 406, 461, 463), (394, 393, 435, 437), (408, 407, 463, 465), (395, 394, 437, 439), (409, 408, 465, 467), (396, 395, 439, 441), (410, 409, 467, 469), (397, 396, 441, 443), (411, 410, 469, 471), (398, 397, 443, 445), (417, 418, 419, 416), (421, 417, 416, 420), (423, 421, 420, 422), (425, 423, 422, 424), (427, 425, 424, 426), (429, 427, 426, 428), (431, 429, 428, 430), (433, 431, 430, 432), (435, 433, 432, 434), (437, 435, 434, 436), (439, 437, 436, 438), (441, 439, 438, 440), (443, 441, 440, 442), (445, 443, 442, 444), (447, 445, 444, 446), (449, 447, 446, 448), (451, 449, 448, 450), (453, 451, 450, 452), (455, 453, 452, 454), (457, 455, 454, 456), (459, 457, 456, 458), (461, 459, 458, 460), (463, 461, 460, 462), (465, 463, 462, 464), (467, 465, 464, 466), (469, 467, 466, 468), (471, 469, 468, 470), (473, 471, 470, 472), (475, 473, 472, 474), (477, 475, 474, 476), (479, 477, 476, 478), (418, 479, 478, 419), (384, 385, 418, 417), (481, 482, 483, 480), (485, 481, 480, 484), (487, 485, 484, 486), (489, 487, 486, 488), (491, 489, 488, 490), (493, 491, 490, 492), (495, 493, 492, 494), (497, 495, 494, 496), (499, 497, 496, 498), (501, 499, 498, 500), (503, 501, 500, 502), (505, 503, 502, 504), (507, 505, 504, 506), (509, 507, 506, 508), (511, 509, 508, 510), (513, 511, 510, 512), (515, 513, 512, 514), (517, 515, 514, 516), (519, 517, 516, 518), (521, 519, 518, 520), (523, 521, 520, 522), (525, 523, 522, 524), (527, 525, 524, 526), (529, 527, 526, 528), (531, 529, 528, 530), (533, 531, 530, 532), (535, 533, 532, 534), (537, 535, 534, 536), (539, 537, 536, 538), (541, 539, 538, 540), (543, 541, 540, 542), (482, 543, 542, 483), (480, 483, 97, 96)])
me_cylinder.polygons.foreach_set('material_index', [1, 1, 1, 1, 1, 1, 1, 1, 1, 1, 1, 1, 1, 1, 1, 1, 1, 1, 1, 1, 1, 1, 1, 1, 1, 1, 1, 1, 1, 1, 8, 1, 1, 1, 7, 8, 8, 8, 8, 8, 8, 8, 8, 8, 8, 8, 8, 8, 8, 8, 8, 8, 7, 8, 8, 8, 8, 8, 8, 8, 7, 8, 8, 8, 8, 8, 7, 7, 7, 7, 7, 7, 7, 7, 7, 7, 7, 7, 7, 8, 7, 7, 7, 7, 7, 7, 7, 7, 7, 7, 7, 7, 0, 7, 7, 7, 7, 7, 8, 8, 8, 8, 8, 8, 8, 0, 8, 8, 7, 0, 8, 0, 8, 8, 8, 8, 8, 8, 0, 8, 8, 0, 8, 0, 8, 8, 7, 8, 7, 6, 6, 6, 7, 6, 6, 6, 6, 6, 6, 6, 6, 6, 6, 7, 6, 6, 6, 6, 6, 6, 6, 6, 6, 6, 7, 6, 7, 6, 7, 7, 7, 5, 6, 6, 6, 6, 6, 6, 6, 6, 6, 6, 6, 6, 6, 6, 6, 6, 6, 6, 6, 6, 6, 6, 6, 6, 6, 6, 6, 6, 6, 6, 6, 4, 5, 5, 5, 5, 5, 5, 5, 5, 5, 5, 5, 5, 5, 5, 5, 5, 5, 5, 5, 5, 5, 5, 5, 5, 5, 5, 5, 5, 5, 5, 5, 4, 4, 4, 4, 4, 4, 4, 4, 4, 4, 4, 4, 4, 4, 4, 4, 4, 4, 4, 4, 4, 4, 4, 4, 4, 4, 4, 4, 4, 4, 4, 4, 3, 4, 4, 4, 4, 4, 4, 4, 4, 4, 4, 4, 4, 4, 4, 4, 4, 4, 4, 4, 4, 4, 4, 4, 4, 4, 4, 4, 4, 4, 4, 4, 3, 3, 3, 3, 3, 3, 3, 3, 3, 3, 3, 3, 3, 3, 3, 3, 3, 3, 3, 3, 3, 3, 3, 3, 3, 3, 3, 3, 3, 3, 3, 3, 2, 3, 3, 0, 3, 2, 3, 2, 3, 3, 3, 3, 3, 3, 3, 3, 3, 3, 3, 3, 3, 3, 3, 3, 3, 3, 3, 3, 3, 3, 3, 3, 0, 2, 2, 2, 2, 2, 2, 2, 2, 2, 2, 2, 2, 2, 2, 2, 2, 2, 2, 2, 2, 2, 2, 2, 2, 2, 2, 2, 2, 2, 2, 2, 0, 0, 0, 0, 0, 0, 0, 0, 0, 0, 0, 2, 0, 0, 2, 0, 0, 0, 0, 0, 0, 0, 0, 0, 0, 0, 0, 0, 0, 0, 0, 0, 0, 0, 0, 0, 0, 0, 0, 0, 0, 0, 0, 0, 0, 0, 0, 0, 0, 0, 0, 0, 0, 0, 0, 0, 0, 0, 0, 0, 0, 0, 0, 0, 0, 0, 0, 0, 0, 0, 0, 0, 0, 0, 0, 0, 0, 0, 0, 0, 0, 0, 0, 0, 0, 0, 0, 0, 0, 0, 0, 0, 0, 0, 0, 0, 7, 7, 7, 7, 7, 7, 7, 7, 7, 7, 7, 7, 7, 7, 7, 7, 7, 7, 7, 7, 7, 7, 7, 7, 7, 7, 7, 7, 7, 7, 7, 7, 7])
_uv = me_cylinder.uv_layers.new(name='UVMap')
_uv.uv.foreach_set('vector', [1.0, 0.5, 1.0, 1.0, 0.9688, 1.0, 0.9688, 0.5, 0.9688, 0.5, 0.9688, 1.0, 0.9375, 1.0, 0.9375, 0.5, 0.9375, 0.5, 0.9375, 1.0, 0.9062, 1.0, 0.9062, 0.5, 0.9062, 0.5, 0.9062, 1.0, 0.875, 1.0, 0.875, 0.5, 0.875, 0.5, 0.875, 1.0, 0.8438, 1.0, 0.8438, 0.5, 0.8438, 0.5, 0.8438, 1.0, 0.8125, 1.0, 0.8125, 0.5, 0.8125, 0.5, 0.8125, 1.0, 0.7812, 1.0, 0.7812, 0.5, 0.7812, 0.5, 0.7812, 1.0, 0.75, 1.0, 0.75, 0.5, 0.75, 0.5, 0.75, 1.0, 0.7188, 1.0, 0.7188, 0.5, 0.7188, 0.5, 0.7188, 1.0, 0.6875, 1.0, 0.6875, 0.5, 0.6875, 0.5, 0.6875, 1.0, 0.6562, 1.0, 0.6562, 0.5, 0.6562, 0.5, 0.6562, 1.0, 0.625, 1.0, 0.625, 0.5, 0.625, 0.5, 0.625, 1.0, 0.5938, 1.0, 0.5938, 0.5, 0.5938, 0.5, 0.5938, 1.0, 0.5625, 1.0, 0.5625, 0.5, 0.5625, 0.5, 0.5625, 1.0, 0.5312, 1.0, 0.5312, 0.5, 0.5312, 0.5, 0.5312, 1.0, 0.5, 1.0, 0.5, 0.5, 0.5, 0.5, 0.5, 1.0, 0.4688, 1.0, 0.4688, 0.5, 0.4688, 0.5, 0.4688, 1.0, 0.4375, 1.0, 0.4375, 0.5, 0.4375, 0.5, 0.4375, 1.0, 0.4062, 1.0, 0.4062, 0.5, 0.4062, 0.5, 0.4062, 1.0, 0.375, 1.0, 0.375, 0.5, 0.375, 0.5, 0.375, 1.0, 0.3438, 1.0, 0.3438, 0.5, 0.3438, 0.5, 0.3438, 1.0, 0.3125, 1.0, 0.3125, 0.5, 0.3125, 0.5, 0.3125, 1.0, 0.2812, 1.0, 0.2812, 0.5, 0.2812, 0.5, 0.2812, 1.0, 0.25, 1.0, 0.25, 0.5, 0.25, 0.5, 0.25, 1.0, 0.2188, 1.0, 0.2188, 0.5, 0.2188, 0.5, 0.2188, 1.0, 0.1875, 1.0, 0.1875, 0.5, 0.1875, 0.5, 0.1875, 1.0, 0.1562, 1.0, 0.1562, 0.5, 0.1562, 0.5, 0.1562, 1.0, 0.125, 1.0, 0.125, 0.5, 0.125, 0.5, 0.125, 1.0, 0.09375, 1.0, 0.09375, 0.5, 0.09375, 0.5, 0.09375, 1.0, 0.0625, 1.0, 0.0625, 0.5, 0.9375, 1.0, 0.9688, 1.0, 0.9688, 1.0, 0.9375, 1.0, 0.0625, 0.5, 0.0625, 1.0, 0.03125, 1.0, 0.03125, 0.5, 0.03125, 0.5, 0.03125, 1.0, 0.0, 1.0, 0.0, 0.5, 0.75, 0.49, 0.7968, 0.4854, 0.8418, 0.4717, 0.8833, 0.4496, 0.9197, 0.4197, 0.9496, 0.3833, 0.9717, 0.3418, 0.9854, 0.2968, 0.99, 0.25, 0.9854, 0.2032, 0.9717, 0.1582, 0.9496, 0.1167, 0.9197, 0.08029, 0.8833, 0.05045, 0.8418, 0.02827, 0.7968, 0.01461, 0.75, 0.01, 0.7032, 0.01461, 0.6582, 0.02827, 0.6167, 0.05045, 0.5803, 0.08029, 0.5504, 0.1167, 0.5283, 0.1582, 0.5146, 0.2032, 0.51, 0.25, 0.5146, 0.2968, 0.5283, 0.3418, 0.5504, 0.3833, 0.5803, 0.4197, 0.6167, 0.4496, 0.6582, 0.4717, 0.7032, 0.4854, 0.4375, 1.0, 0.4688, 1.0, 0.4688, 1.0, 0.4375, 1.0, 0.6562, 1.0, 0.6875, 1.0, 0.6875, 1.0, 0.6562, 1.0, 0.375, 1.0, 0.4062, 1.0, 0.4062, 1.0, 0.375, 1.0, 0.09375, 1.0, 0.125, 1.0, 0.125, 1.0, 0.09375, 1.0, 0.7812, 1.0, 0.8125, 1.0, 0.8125, 1.0, 0.7812, 1.0, 0.5, 1.0, 0.5312, 1.0, 0.5312, 1.0, 0.5, 1.0, 0.2188, 1.0, 0.25, 1.0, 0.25, 1.0, 0.2188, 1.0, 0.9062, 1.0, 0.9375, 1.0, 0.9375, 1.0, 0.9062, 1.0, 0.625, 1.0, 0.6562, 1.0, 0.6562, 1.0, 0.625, 1.0, 0.3438, 1.0, 0.375, 1.0, 0.375, 1.0, 0.3438, 1.0, 0.0625, 1.0, 0.09375, 1.0, 0.09375, 1.0, 0.0625, 1.0, 0.75, 1.0, 0.7812, 1.0, 0.7812, 1.0, 0.75, 1.0, 0.4688, 1.0, 0.5, 1.0, 0.5, 1.0, 0.4688, 1.0, 0.1875, 1.0, 0.2188, 1.0, 0.2188, 1.0, 0.1875, 1.0, 0.875, 1.0, 0.9062, 1.0, 0.9062, 1.0, 0.875, 1.0, 0.5938, 1.0, 0.625, 1.0, 0.625, 1.0, 0.5938, 1.0, 0.3125, 1.0, 0.3438, 1.0, 0.3438, 1.0, 0.3125, 1.0, 0.03125, 1.0, 0.0625, 1.0, 0.0625, 1.0, 0.03125, 1.0, 0.7188, 1.0, 0.75, 1.0, 0.75, 1.0, 0.7188, 1.0, 0.4375, 1.0, 0.4688, 1.0, 0.4688, 1.0, 0.4375, 1.0, 0.1562, 1.0, 0.1875, 1.0, 0.1875, 1.0, 0.1562, 1.0, 0.8438, 1.0, 0.875, 1.0, 0.875, 1.0, 0.8438, 1.0, 0.5625, 1.0, 0.5938, 1.0, 0.5938, 1.0, 0.5625, 1.0, 0.2812, 1.0, 0.3125, 1.0, 0.3125, 1.0, 0.2812, 1.0, 0.9688, 1.0, 1.0, 1.0, 1.0, 1.0, 0.9688, 1.0, 0.0, 1.0, 0.03125, 1.0, 0.03125, 1.0, 0.0, 1.0, 0.6875, 1.0, 0.7188, 1.0, 0.7188, 1.0, 0.6875, 1.0, 0.4062, 1.0, 0.4375, 1.0, 0.4375, 1.0, 0.4062, 1.0, 0.125, 1.0, 0.1562, 1.0, 0.1562, 1.0, 0.125, 1.0, 0.8125, 1.0, 0.8438, 1.0, 0.8438, 1.0, 0.8125, 1.0, 0.5312, 1.0, 0.5625, 1.0, 0.5625, 1.0, 0.5312, 1.0, 0.25, 1.0, 0.2812, 1.0, 0.2812, 1.0, 0.25, 1.0, 0.2188, 1.0, 0.25, 1.0, 0.25, 1.0, 0.2188, 1.0, 0.8438, 1.0, 0.875, 1.0, 0.875, 1.0, 0.8438, 1.0, 0.4062, 1.0, 0.4375, 1.0, 0.4375, 1.0, 0.4062, 1.0, 0.8125, 1.0, 0.8438, 1.0, 0.8438, 1.0, 0.8125, 1.0, 0.9062, 1.0, 0.9375, 1.0, 0.9375, 1.0, 0.9062, 1.0, 0.375, 1.0, 0.4062, 1.0, 0.4062, 1.0, 0.375, 1.0, 0.7812, 1.0, 0.8125, 1.0, 0.8125, 1.0, 0.7812, 1.0, 0.3438, 1.0, 0.375, 1.0, 0.375, 1.0, 0.3438, 1.0, 0.75, 1.0, 0.7812, 1.0, 0.7812, 1.0, 0.75, 1.0, 0.3125, 1.0, 0.3438, 1.0, 0.3438, 1.0, 0.3125, 1.0, 0.7188, 1.0, 0.75, 1.0, 0.75, 1.0, 0.7188, 1.0, 0.2812, 1.0, 0.3125, 1.0, 0.3125, 1.0, 0.2812, 1.0, 0.6875, 1.0, 0.7188, 1.0, 0.7188, 1.0, 0.6875, 1.0, 0.25, 1.0, 0.2812, 1.0, 0.2812, 1.0, 0.25, 1.0, 0.6562, 1.0, 0.6875, 1.0, 0.6875, 1.0, 0.6562, 1.0, 0.25, 1.0, 0.2812, 1.0, 0.2812, 1.0, 0.25, 1.0, 0.625, 1.0, 0.6562, 1.0, 0.6562, 1.0, 0.625, 1.0, 0.1875, 1.0, 0.2188, 1.0, 0.2188, 1.0, 0.1875, 1.0, 0.5938, 1.0, 0.625, 1.0, 0.625, 1.0, 0.5938, 1.0, 0.1562, 1.0, 0.1875, 1.0, 0.1875, 1.0, 0.1562, 1.0, 0.5625, 1.0, 0.5938, 1.0, 0.5938, 1.0, 0.5625, 1.0, 0.125, 1.0, 0.1562, 1.0, 0.1562, 1.0, 0.125, 1.0, 0.5312, 1.0, 0.5625, 1.0, 0.5625, 1.0, 0.5312, 1.0, 0.9375, 1.0, 0.9688, 1.0, 0.9688, 1.0, 0.9375, 1.0, 0.09375, 1.0, 0.125, 1.0, 0.125, 1.0, 0.09375, 1.0, 0.5, 1.0, 0.5312, 1.0, 0.5312, 1.0, 0.5, 1.0, 0.9688, 1.0, 1.0, 1.0, 1.0, 1.0, 0.9688, 1.0, 0.0625, 1.0, 0.09375, 1.0, 0.09375, 1.0, 0.0625, 1.0, 0.4688, 1.0, 0.5, 1.0, 0.5, 1.0, 0.4688, 1.0, 0.875, 1.0, 0.9062, 1.0, 0.9062, 1.0, 0.875, 1.0, 0.03125, 1.0, 0.0625, 1.0, 0.0625, 1.0, 0.03125, 1.0, 0.1562, 1.0, 0.1875, 1.0, 0.1875, 1.0, 0.1562, 1.0, 0.6562, 1.0, 0.6875, 1.0, 0.6875, 1.0, 0.6562, 1.0, 0.2188, 1.0, 0.25, 1.0, 0.25, 1.0, 0.2188, 1.0, 0.625, 1.0, 0.6562, 1.0, 0.6562, 1.0, 0.625, 1.0, 0.1875, 1.0, 0.2188, 1.0, 0.2187, 1.0, 0.1875, 1.0, 0.5938, 1.0, 0.625, 1.0, 0.625, 1.0, 0.5938, 1.0, 0.1562, 1.0, 0.1875, 1.0, 0.1875, 1.0, 0.1562, 1.0, 0.5625, 1.0, 0.5938, 1.0, 0.5938, 1.0, 0.5625, 1.0, 0.9375, 1.0, 0.9688, 1.0, 0.9688, 1.0, 0.9375, 1.0, 0.125, 1.0, 0.1562, 1.0, 0.1562, 1.0, 0.125, 1.0, 0.5312, 1.0, 0.5625, 1.0, 0.5625, 1.0, 0.5312, 1.0, 0.0, 1.0, 0.03125, 1.0, 0.03125, 1.0, 0.0, 1.0, 0.09375, 1.0, 0.125, 1.0, 0.125, 1.0, 0.09375, 1.0, 0.5, 1.0, 0.5312, 1.0, 0.5312, 1.0, 0.5, 1.0, 0.9062, 1.0, 0.9375, 1.0, 0.9375, 1.0, 0.9062, 1.0, 0.0625, 1.0, 0.09375, 1.0, 0.09375, 1.0, 0.0625, 1.0, 0.4688, 1.0, 0.5, 1.0, 0.5, 1.0, 0.4688, 1.0, 0.875, 1.0, 0.9062, 1.0, 0.9062, 1.0, 0.875, 1.0, 0.03125, 1.0, 0.0625, 1.0, 0.0625, 1.0, 0.03125, 1.0, 0.4375, 1.0, 0.4688, 1.0, 0.4688, 1.0, 0.4375, 1.0, 0.8438, 1.0, 0.875, 1.0, 0.875, 1.0, 0.8438, 1.0, 0.0, 1.0, 0.03125, 1.0, 0.03125, 1.0, 0.0, 1.0, 0.4062, 1.0, 0.4375, 1.0, 0.4375, 1.0, 0.4062, 1.0, 0.8125, 1.0, 0.8438, 1.0, 0.8438, 1.0, 0.8125, 1.0, 0.375, 1.0, 0.4062, 1.0, 0.4062, 1.0, 0.375, 1.0, 0.7812, 1.0, 0.8125, 1.0, 0.8125, 1.0, 0.7812, 1.0, 0.3438, 1.0, 0.375, 1.0, 0.375, 1.0, 0.3438, 1.0, 0.75, 1.0, 0.7812, 1.0, 0.7812, 1.0, 0.75, 1.0, 0.3125, 1.0, 0.3438, 1.0, 0.3438, 1.0, 0.3125, 1.0, 0.7188, 1.0, 0.75, 1.0, 0.75, 1.0, 0.7188, 1.0, 0.2812, 1.0, 0.3125, 1.0, 0.3125, 1.0, 0.2812, 1.0, 0.6875, 1.0, 0.7188, 1.0, 0.7188, 1.0, 0.6875, 1.0, 0.9062, 1.0, 0.9375, 1.0, 0.9375, 1.0, 0.9062, 1.0, 0.5625, 1.0, 0.5938, 1.0, 0.5938, 1.0, 0.5625, 1.0, 0.9688, 1.0, 1.0, 1.0, 1.0, 1.0, 0.9688, 1.0, 0.125, 1.0, 0.1562, 1.0, 0.1562, 1.0, 0.125, 1.0, 0.5312, 1.0, 0.5625, 1.0, 0.5625, 1.0, 0.5312, 1.0, 0.9375, 1.0, 0.9688, 1.0, 0.9688, 1.0, 0.9375, 1.0, 0.09375, 1.0, 0.125, 1.0, 0.125, 1.0, 0.09375, 1.0, 0.5, 1.0, 0.5312, 1.0, 0.5312, 1.0, 0.5, 1.0, 0.9062, 1.0, 0.9375, 1.0, 0.9375, 1.0, 0.9062, 1.0, 0.0625, 1.0, 0.09375, 1.0, 0.09375, 1.0, 0.0625, 1.0, 0.4688, 1.0, 0.5, 1.0, 0.5, 1.0, 0.4688, 1.0, 0.875, 1.0, 0.9062, 1.0, 0.9062, 1.0, 0.875, 1.0, 0.03125, 1.0, 0.0625, 1.0, 0.0625, 1.0, 0.03125, 1.0, 0.4375, 1.0, 0.4688, 1.0, 0.4688, 1.0, 0.4375, 1.0, 0.8438, 1.0, 0.875, 1.0, 0.875, 1.0, 0.8438, 1.0, 0.0, 1.0, 0.03125, 1.0, 0.03125, 1.0, 0.0, 1.0, 0.4062, 1.0, 0.4375, 1.0, 0.4375, 1.0, 0.4062, 1.0, 0.8125, 1.0, 0.8438, 1.0, 0.8438, 1.0, 0.8125, 1.0, 0.375, 1.0, 0.4062, 1.0, 0.4062, 1.0, 0.375, 1.0, 0.7812, 1.0, 0.8125, 1.0, 0.8125, 1.0, 0.7812, 1.0, 0.3438, 1.0, 0.375, 1.0, 0.375, 1.0, 0.3438, 1.0, 0.75, 1.0, 0.7812, 1.0, 0.7812, 1.0, 0.75, 1.0, 0.3125, 1.0, 0.3438, 1.0, 0.3438, 1.0, 0.3125, 1.0, 0.7188, 1.0, 0.75, 1.0, 0.75, 1.0, 0.7188, 1.0, 0.2812, 1.0, 0.3125, 1.0, 0.3125, 1.0, 0.2812, 1.0, 0.6875, 1.0, 0.7188, 1.0, 0.7188, 1.0, 0.6875, 1.0, 0.25, 1.0, 0.2812, 1.0, 0.2812, 1.0, 0.25, 1.0, 0.6562, 1.0, 0.6875, 1.0, 0.6875, 1.0, 0.6562, 1.0, 0.2188, 1.0, 0.25, 1.0, 0.25, 1.0, 0.2188, 1.0, 0.625, 1.0, 0.6562, 1.0, 0.6562, 1.0, 0.625, 1.0, 0.1875, 1.0, 0.2188, 1.0, 0.2188, 1.0, 0.1875, 1.0, 0.5938, 1.0, 0.625, 1.0, 0.625, 1.0, 0.5938, 1.0, 0.8125, 1.0, 0.8438, 1.0, 0.8438, 1.0, 0.8125, 1.0, 0.0625, 1.0, 0.09375, 1.0, 0.09375, 1.0, 0.0625, 1.0, 0.4688, 1.0, 0.5, 1.0, 0.5, 1.0, 0.4688, 1.0, 0.875, 1.0, 0.9062, 1.0, 0.9062, 1.0, 0.875, 1.0, 0.03125, 1.0, 0.0625, 1.0, 0.0625, 1.0, 0.03125, 1.0, 0.4375, 1.0, 0.4688, 1.0, 0.4688, 1.0, 0.4375, 1.0, 0.8438, 1.0, 0.875, 1.0, 0.875, 1.0, 0.8438, 1.0, 0.0, 1.0, 0.03125, 1.0, 0.03125, 1.0, 0.0, 1.0, 0.4062, 1.0, 0.4375, 1.0, 0.4375, 1.0, 0.4062, 1.0, 0.8125, 1.0, 0.8438, 1.0, 0.8438, 1.0, 0.8125, 1.0, 0.375, 1.0, 0.4062, 1.0, 0.4062, 1.0, 0.375, 1.0, 0.7812, 1.0, 0.8125, 1.0, 0.8125, 1.0, 0.7812, 1.0, 0.3438, 1.0, 0.375, 1.0, 0.375, 1.0, 0.3438, 1.0, 0.75, 1.0, 0.7812, 1.0, 0.7812, 1.0, 0.75, 1.0, 0.3125, 1.0, 0.3438, 1.0, 0.3438, 1.0, 0.3125, 1.0, 0.7188, 1.0, 0.75, 1.0, 0.75, 1.0, 0.7188, 1.0, 0.2812, 1.0, 0.3125, 1.0, 0.3125, 1.0, 0.2812, 1.0, 0.6875, 1.0, 0.7188, 1.0, 0.7188, 1.0, 0.6875, 1.0, 0.25, 1.0, 0.2812, 1.0, 0.2812, 1.0, 0.25, 1.0, 0.6562, 1.0, 0.6875, 1.0, 0.6875, 1.0, 0.6562, 1.0, 0.2188, 1.0, 0.25, 1.0, 0.25, 1.0, 0.2188, 1.0, 0.625, 1.0, 0.6562, 1.0, 0.6562, 1.0, 0.625, 1.0, 0.1875, 1.0, 0.2188, 1.0, 0.2188, 1.0, 0.1875, 1.0, 0.5938, 1.0, 0.625, 1.0, 0.625, 1.0, 0.5938, 1.0, 0.1562, 1.0, 0.1875, 1.0, 0.1875, 1.0, 0.1562, 1.0, 0.5625, 1.0, 0.5938, 1.0, 0.5938, 1.0, 0.5625, 1.0, 0.9688, 1.0, 1.0, 1.0, 1.0, 1.0, 0.9688, 1.0, 0.125, 1.0, 0.1562, 1.0, 0.1562, 1.0, 0.125, 1.0, 0.5312, 1.0, 0.5625, 1.0, 0.5625, 1.0, 0.5312, 1.0, 0.9375, 1.0, 0.9688, 1.0, 0.9688, 1.0, 0.9375, 1.0, 0.09375, 1.0, 0.125, 1.0, 0.125, 1.0, 0.09375, 1.0, 0.5, 1.0, 0.5312, 1.0, 0.5312, 1.0, 0.5, 1.0, 0.7188, 1.0, 0.75, 1.0, 0.75, 1.0, 0.7188, 1.0, 0.375, 1.0, 0.4062, 1.0, 0.4062, 1.0, 0.375, 1.0, 0.7812, 1.0, 0.8125, 1.0, 0.8125, 1.0, 0.7812, 1.0, 0.3438, 1.0, 0.375, 1.0, 0.375, 1.0, 0.3438, 1.0, 0.75, 1.0, 0.7812, 1.0, 0.7812, 1.0, 0.75, 1.0, 0.3125, 1.0, 0.3438, 1.0, 0.3438, 1.0, 0.3125, 1.0, 0.7188, 1.0, 0.75, 1.0, 0.75, 1.0, 0.7188, 1.0, 0.2812, 1.0, 0.3125, 1.0, 0.3125, 1.0, 0.2812, 1.0, 0.6875, 1.0, 0.7188, 1.0, 0.7188, 1.0, 0.6875, 1.0, 0.25, 1.0, 0.2812, 1.0, 0.2812, 1.0, 0.25, 1.0, 0.6562, 1.0, 0.6875, 1.0, 0.6875, 1.0, 0.6562, 1.0, 0.2188, 1.0, 0.25, 1.0, 0.25, 1.0, 0.2188, 1.0, 0.625, 1.0, 0.6562, 1.0, 0.6562, 1.0, 0.625, 1.0, 0.1875, 1.0, 0.2188, 1.0, 0.2188, 1.0, 0.1875, 1.0, 0.5938, 1.0, 0.625, 1.0, 0.625, 1.0, 0.5938, 1.0, 0.1562, 1.0, 0.1875, 1.0, 0.1875, 1.0, 0.1562, 1.0, 0.5625, 1.0, 0.5938, 1.0, 0.5938, 1.0, 0.5625, 1.0, 0.9688, 1.0, 1.0, 1.0, 1.0, 1.0, 0.9688, 1.0, 0.125, 1.0, 0.1562, 1.0, 0.1562, 1.0, 0.125, 1.0, 0.5312, 1.0, 0.5625, 1.0, 0.5625, 1.0, 0.5312, 1.0, 0.9375, 1.0, 0.9688, 1.0, 0.9688, 1.0, 0.9375, 1.0, 0.09375, 1.0, 0.125, 1.0, 0.125, 1.0, 0.09375, 1.0, 0.5, 1.0, 0.5312, 1.0, 0.5312, 1.0, 0.5, 1.0, 0.9062, 1.0, 0.9375, 1.0, 0.9375, 1.0, 0.9062, 1.0, 0.0625, 1.0, 0.09375, 1.0, 0.09375, 1.0, 0.0625, 1.0, 0.4688, 1.0, 0.5, 1.0, 0.5, 1.0, 0.4688, 1.0, 0.875, 1.0, 0.9062, 1.0, 0.9062, 1.0, 0.875, 1.0, 0.03125, 1.0, 0.0625, 1.0, 0.0625, 1.0, 0.03125, 1.0, 0.4375, 1.0, 0.4688, 1.0, 0.4688, 1.0, 0.4375, 1.0, 0.8438, 1.0, 0.875, 1.0, 0.875, 1.0, 0.8438, 1.0, 0.0, 1.0, 0.03125, 1.0, 0.03125, 1.0, 0.0, 1.0, 0.4062, 1.0, 0.4375, 1.0, 0.4375, 1.0, 0.4062, 1.0, 0.625, 1.0, 0.6562, 1.0, 0.6562, 1.0, 0.625, 1.0, 0.2812, 1.0, 0.3125, 1.0, 0.3125, 1.0, 0.2812, 1.0, 0.6875, 1.0, 0.7188, 1.0, 0.7188, 1.0, 0.6875, 1.0, 0.25, 1.0, 0.2812, 1.0, 0.2812, 1.0, 0.25, 1.0, 0.6562, 1.0, 0.6875, 1.0, 0.6875, 1.0, 0.6562, 1.0, 0.2188, 1.0, 0.25, 1.0, 0.25, 1.0, 0.2188, 1.0, 0.625, 1.0, 0.6562, 1.0, 0.6562, 1.0, 0.625, 1.0, 0.1875, 1.0, 0.2188, 1.0, 0.2188, 1.0, 0.1875, 1.0, 0.5938, 1.0, 0.625, 1.0, 0.625, 1.0, 0.5938, 1.0, 0.1562, 1.0, 0.1875, 1.0, 0.1875, 1.0, 0.1562, 1.0, 0.5625, 1.0, 0.5938, 1.0, 0.5938, 1.0, 0.5625, 1.0, 0.9688, 1.0, 1.0, 1.0, 1.0, 1.0, 0.9688, 1.0, 0.125, 1.0, 0.1562, 1.0, 0.1562, 1.0, 0.125, 1.0, 0.5312, 1.0, 0.5625, 1.0, 0.5625, 1.0, 0.5312, 1.0, 0.9375, 1.0, 0.9688, 1.0, 0.9688, 1.0, 0.9375, 1.0, 0.09375, 1.0, 0.125, 1.0, 0.125, 1.0, 0.09375, 1.0, 0.5, 1.0, 0.5312, 1.0, 0.5312, 1.0, 0.5, 1.0, 0.9062, 1.0, 0.9375, 1.0, 0.9375, 1.0, 0.9062, 1.0, 0.0625, 1.0, 0.09375, 1.0, 0.09375, 1.0, 0.0625, 1.0, 0.4688, 1.0, 0.5, 1.0, 0.5, 1.0, 0.4688, 1.0, 0.875, 1.0, 0.9062, 1.0, 0.9062, 1.0, 0.875, 1.0, 0.03125, 1.0, 0.0625, 1.0, 0.0625, 1.0, 0.03125, 1.0, 0.4375, 1.0, 0.4688, 1.0, 0.4688, 1.0, 0.4375, 1.0, 0.8438, 1.0, 0.875, 1.0, 0.875, 1.0, 0.8438, 1.0, 0.0, 1.0, 0.03125, 1.0, 0.03125, 1.0, 0.0, 1.0, 0.4062, 1.0, 0.4375, 1.0, 0.4375, 1.0, 0.4062, 1.0, 0.8125, 1.0, 0.8438, 1.0, 0.8438, 1.0, 0.8125, 1.0, 0.375, 1.0, 0.4062, 1.0, 0.4062, 1.0, 0.375, 1.0, 0.7812, 1.0, 0.8125, 1.0, 0.8125, 1.0, 0.7812, 1.0, 0.3438, 1.0, 0.375, 1.0, 0.375, 1.0, 0.3438, 1.0, 0.75, 1.0, 0.7812, 1.0, 0.7812, 1.0, 0.75, 1.0, 0.3125, 1.0, 0.3438, 1.0, 0.3438, 1.0, 0.3125, 1.0, 0.5312, 1.0, 0.5625, 1.0, 0.5625, 1.0, 0.5312, 1.0, 0.1875, 1.0, 0.2188, 1.0, 0.2188, 1.0, 0.1875, 1.0, 0.5938, 1.0, 0.625, 1.0, 0.625, 1.0, 0.5938, 1.0, 0.1562, 1.0, 0.1875, 1.0, 0.1875, 1.0, 0.1562, 1.0, 0.5625, 1.0, 0.5938, 1.0, 0.5938, 1.0, 0.5625, 1.0, 0.9688, 1.0, 1.0, 1.0, 1.0, 1.0, 0.9688, 1.0, 0.125, 1.0, 0.1562, 1.0, 0.1562, 1.0, 0.125, 1.0, 0.5312, 1.0, 0.5625, 1.0, 0.5625, 1.0, 0.5312, 1.0, 0.9375, 1.0, 0.9688, 1.0, 0.9688, 1.0, 0.9375, 1.0, 0.09375, 1.0, 0.125, 1.0, 0.125, 1.0, 0.09375, 1.0, 0.5, 1.0, 0.5312, 1.0, 0.5312, 1.0, 0.5, 1.0, 0.9062, 1.0, 0.9375, 1.0, 0.9375, 1.0, 0.9062, 1.0, 0.0625, 1.0, 0.09375, 1.0, 0.09375, 1.0, 0.0625, 1.0, 0.4688, 1.0, 0.5, 1.0, 0.5, 1.0, 0.4688, 1.0, 0.875, 1.0, 0.9062, 1.0, 0.9062, 1.0, 0.875, 1.0, 0.03125, 1.0, 0.0625, 1.0, 0.0625, 1.0, 0.03125, 1.0, 0.4375, 1.0, 0.4688, 1.0, 0.4688, 1.0, 0.4375, 1.0, 0.8438, 1.0, 0.875, 1.0, 0.875, 1.0, 0.8438, 1.0, 0.0, 1.0, 0.03125, 1.0, 0.03125, 1.0, 0.0, 1.0, 0.4062, 1.0, 0.4375, 1.0, 0.4375, 1.0, 0.4062, 1.0, 0.8125, 1.0, 0.8438, 1.0, 0.8438, 1.0, 0.8125, 1.0, 0.375, 1.0, 0.4062, 1.0, 0.4062, 1.0, 0.375, 1.0, 0.7812, 1.0, 0.8125, 1.0, 0.8125, 1.0, 0.7812, 1.0, 0.3438, 1.0, 0.375, 1.0, 0.375, 1.0, 0.3438, 1.0, 0.75, 1.0, 0.7812, 1.0, 0.7812, 1.0, 0.75, 1.0, 0.3125, 1.0, 0.3438, 1.0, 0.3438, 1.0, 0.3125, 1.0, 0.7188, 1.0, 0.75, 1.0, 0.75, 1.0, 0.7188, 1.0, 0.2812, 1.0, 0.3125, 1.0, 0.3125, 1.0, 0.2812, 1.0, 0.6875, 1.0, 0.7188, 1.0, 0.7188, 1.0, 0.6875, 1.0, 0.25, 1.0, 0.2812, 1.0, 0.2812, 1.0, 0.25, 1.0, 0.6562, 1.0, 0.6875, 1.0, 0.6875, 1.0, 0.6562, 1.0, 0.2188, 1.0, 0.25, 1.0, 0.25, 1.0, 0.2188, 1.0, 0.4375, 1.0, 0.4688, 1.0, 0.4688, 1.0, 0.4375, 1.0, 0.9375, 1.0, 0.9688, 1.0, 0.9688, 1.0, 0.9375, 1.0, 0.09375, 1.0, 0.125, 1.0, 0.125, 1.0, 0.09375, 1.0, 0.5, 1.0, 0.5312, 1.0, 0.5312, 1.0, 0.5, 1.0, 0.9062, 1.0, 0.9375, 1.0, 0.9375, 1.0, 0.9062, 1.0, 0.0625, 1.0, 0.09375, 1.0, 0.09375, 1.0, 0.0625, 1.0, 0.4688, 1.0, 0.5, 1.0, 0.5, 1.0, 0.4688, 1.0, 0.875, 1.0, 0.9062, 1.0, 0.9062, 1.0, 0.875, 1.0, 0.03125, 1.0, 0.0625, 1.0, 0.0625, 1.0, 0.03125, 1.0, 0.4375, 1.0, 0.4688, 1.0, 0.4688, 1.0, 0.4375, 1.0, 0.8438, 1.0, 0.875, 1.0, 0.875, 1.0, 0.8438, 1.0, 0.0, 1.0, 0.03125, 1.0, 0.03125, 1.0, 0.0, 1.0, 0.4062, 1.0, 0.4375, 1.0, 0.4375, 1.0, 0.4062, 1.0, 0.8125, 1.0, 0.8438, 1.0, 0.8438, 1.0, 0.8125, 1.0, 0.375, 1.0, 0.4062, 1.0, 0.4062, 1.0, 0.375, 1.0, 0.7812, 1.0, 0.8125, 1.0, 0.8125, 1.0, 0.7812, 1.0, 0.3438, 1.0, 0.375, 1.0, 0.375, 1.0, 0.3438, 1.0, 0.75, 1.0, 0.7812, 1.0, 0.7812, 1.0, 0.75, 1.0, 0.3125, 1.0, 0.3438, 1.0, 0.3438, 1.0, 0.3125, 1.0, 0.7188, 1.0, 0.75, 1.0, 0.75, 1.0, 0.7188, 1.0, 0.2812, 1.0, 0.3125, 1.0, 0.3125, 1.0, 0.2812, 1.0, 0.6875, 1.0, 0.7188, 1.0, 0.7188, 1.0, 0.6875, 1.0, 0.25, 1.0, 0.2812, 1.0, 0.2812, 1.0, 0.25, 1.0, 0.6562, 1.0, 0.6875, 1.0, 0.6875, 1.0, 0.6562, 1.0, 0.2188, 1.0, 0.25, 1.0, 0.25, 1.0, 0.2188, 1.0, 0.625, 1.0, 0.6562, 1.0, 0.6562, 1.0, 0.625, 1.0, 0.1875, 1.0, 0.2188, 1.0, 0.2188, 1.0, 0.1875, 1.0, 0.5938, 1.0, 0.625, 1.0, 0.625, 1.0, 0.5938, 1.0, 0.1562, 1.0, 0.1875, 1.0, 0.1875, 1.0, 0.1562, 1.0, 0.5625, 1.0, 0.5938, 1.0, 0.5938, 1.0, 0.5625, 1.0, 0.9688, 1.0, 1.0, 1.0, 1.0, 1.0, 0.9688, 1.0, 0.125, 1.0, 0.1562, 1.0, 0.1562, 1.0, 0.125, 1.0, 0.3438, 1.0, 0.375, 1.0, 0.375, 1.0, 0.3438, 1.0, 0.8438, 1.0, 0.875, 1.0, 0.875, 1.0, 0.8438, 1.0, 0.0, 1.0, 0.03125, 1.0, 0.03125, 1.0, 0.0, 1.0, 0.4062, 1.0, 0.4375, 1.0, 0.4375, 1.0, 0.4062, 1.0, 0.8125, 1.0, 0.8438, 1.0, 0.8438, 1.0, 0.8125, 1.0, 0.375, 1.0, 0.4062, 1.0, 0.4062, 1.0, 0.375, 1.0, 0.7812, 1.0, 0.8125, 1.0, 0.8125, 1.0, 0.7812, 1.0, 0.3438, 1.0, 0.375, 1.0, 0.375, 1.0, 0.3438, 1.0, 0.75, 1.0, 0.7812, 1.0, 0.7812, 1.0, 0.75, 1.0, 0.3125, 1.0, 0.3438, 1.0, 0.3438, 1.0, 0.3125, 1.0, 0.7188, 1.0, 0.75, 1.0, 0.75, 1.0, 0.7188, 1.0, 0.2812, 1.0, 0.3125, 1.0, 0.3125, 1.0, 0.2812, 1.0, 0.6875, 1.0, 0.7188, 1.0, 0.7188, 1.0, 0.6875, 1.0, 0.25, 1.0, 0.2812, 1.0, 0.2812, 1.0, 0.25, 1.0, 0.6562, 1.0, 0.6875, 1.0, 0.6875, 1.0, 0.6562, 1.0, 0.2188, 1.0, 0.25, 1.0, 0.25, 1.0, 0.2188, 1.0, 0.625, 1.0, 0.6562, 1.0, 0.6562, 1.0, 0.625, 1.0, 0.1875, 1.0, 0.2188, 1.0, 0.2188, 1.0, 0.1875, 1.0, 0.5938, 1.0, 0.625, 1.0, 0.625, 1.0, 0.5938, 1.0, 0.1562, 1.0, 0.1875, 1.0, 0.1875, 1.0, 0.1562, 1.0, 0.5625, 1.0, 0.5938, 1.0, 0.5938, 1.0, 0.5625, 1.0, 0.9688, 1.0, 1.0, 1.0, 1.0, 1.0, 0.9688, 1.0, 0.125, 1.0, 0.1562, 1.0, 0.1562, 1.0, 0.125, 1.0, 0.5312, 1.0, 0.5625, 1.0, 0.5625, 1.0, 0.5312, 1.0, 0.9375, 1.0, 0.9688, 1.0, 0.9688, 1.0, 0.9375, 1.0, 0.09375, 1.0, 0.125, 1.0, 0.125, 1.0, 0.09375, 1.0, 0.5, 1.0, 0.5312, 1.0, 0.5312, 1.0, 0.5, 1.0, 0.9062, 1.0, 0.9375, 1.0, 0.9375, 1.0, 0.9062, 1.0, 0.0625, 1.0, 0.09375, 1.0, 0.09375, 1.0, 0.0625, 1.0, 0.4688, 1.0, 0.5, 1.0, 0.5, 1.0, 0.4688, 1.0, 0.875, 1.0, 0.9062, 1.0, 0.9062, 1.0, 0.875, 1.0, 0.03125, 1.0, 0.0625, 1.0, 0.0625, 1.0, 0.03125, 1.0, 0.25, 1.0, 0.2812, 1.0, 0.2812, 1.0, 0.25, 1.0, 0.75, 1.0, 0.7812, 1.0, 0.7812, 1.0, 0.75, 1.0, 0.3125, 1.0, 0.3438, 1.0, 0.3438, 1.0, 0.3125, 1.0, 0.7188, 1.0, 0.75, 1.0, 0.75, 1.0, 0.7188, 1.0, 0.2812, 1.0, 0.3125, 1.0, 0.3125, 1.0, 0.2812, 1.0, 0.6875, 1.0, 0.7188, 1.0, 0.7188, 1.0, 0.6875, 1.0, 0.25, 1.0, 0.2812, 1.0, 0.2812, 1.0, 0.25, 1.0, 0.6562, 1.0, 0.6875, 1.0, 0.6875, 1.0, 0.6562, 1.0, 0.2188, 1.0, 0.25, 1.0, 0.25, 1.0, 0.2188, 1.0, 0.625, 1.0, 0.6562, 1.0, 0.6562, 1.0, 0.625, 1.0, 0.1875, 1.0, 0.2188, 1.0, 0.2188, 1.0, 0.1875, 1.0, 0.5938, 1.0, 0.625, 1.0, 0.625, 1.0, 0.5938, 1.0, 0.1562, 1.0, 0.1875, 1.0, 0.1875, 1.0, 0.1562, 1.0, 0.5625, 1.0, 0.5938, 1.0, 0.5938, 1.0, 0.5625, 1.0, 0.9688, 1.0, 1.0, 1.0, 1.0, 1.0, 0.9688, 1.0, 0.125, 1.0, 0.1562, 1.0, 0.1562, 1.0, 0.125, 1.0, 0.5312, 1.0, 0.5625, 1.0, 0.5625, 1.0, 0.5312, 1.0, 0.9375, 1.0, 0.9688, 1.0, 0.9688, 1.0, 0.9375, 1.0, 0.09375, 1.0, 0.125, 1.0, 0.125, 1.0, 0.09375, 1.0, 0.5, 1.0, 0.5312, 1.0, 0.5312, 1.0, 0.5, 1.0, 0.9062, 1.0, 0.9375, 1.0, 0.9375, 1.0, 0.9062, 1.0, 0.0625, 1.0, 0.09375, 1.0, 0.09375, 1.0, 0.0625, 1.0, 0.4688, 1.0, 0.5, 1.0, 0.5, 1.0, 0.4688, 1.0, 0.875, 1.0, 0.9062, 1.0, 0.9062, 1.0, 0.875, 1.0, 0.03125, 1.0, 0.0625, 1.0, 0.0625, 1.0, 0.03125, 1.0, 0.4375, 1.0, 0.4688, 1.0, 0.4688, 1.0, 0.4375, 1.0, 0.8438, 1.0, 0.875, 1.0, 0.875, 1.0, 0.8438, 1.0, 0.0, 1.0, 0.03125, 1.0, 0.03125, 1.0, 0.0, 1.0, 0.4062, 1.0, 0.4375, 1.0, 0.4375, 1.0, 0.4062, 1.0, 0.8125, 1.0, 0.8438, 1.0, 0.8438, 1.0, 0.8125, 1.0, 0.375, 1.0, 0.4062, 1.0, 0.4062, 1.0, 0.375, 1.0, 0.7812, 1.0, 0.8125, 1.0, 0.8125, 1.0, 0.7812, 1.0, 0.125, 1.0, 0.1562, 1.0, 0.1562, 1.0, 0.125, 1.0, 0.6562, 1.0, 0.6875, 1.0, 0.6875, 1.0, 0.6562, 1.0, 0.2188, 1.0, 0.25, 1.0, 0.25, 1.0, 0.2188, 1.0, 0.625, 1.0, 0.6562, 1.0, 0.6562, 1.0, 0.625, 1.0, 0.1875, 1.0, 0.2188, 1.0, 0.2188, 1.0, 0.1875, 1.0, 0.5938, 1.0, 0.625, 1.0, 0.625, 1.0, 0.5938, 1.0, 0.1562, 1.0, 0.1875, 1.0, 0.1875, 1.0, 0.1562, 1.0, 0.5625, 1.0, 0.5938, 1.0, 0.5938, 1.0, 0.5625, 1.0, 0.9688, 1.0, 1.0, 1.0, 1.0, 1.0, 0.9688, 1.0, 0.125, 1.0, 0.1562, 1.0, 0.1562, 1.0, 0.125, 1.0, 0.5312, 1.0, 0.5625, 1.0, 0.5625, 1.0, 0.5312, 1.0, 0.9375, 1.0, 0.9688, 1.0, 0.9688, 1.0, 0.9375, 1.0, 0.09375, 1.0, 0.125, 1.0, 0.125, 1.0, 0.09375, 1.0, 0.5, 1.0, 0.5312, 1.0, 0.5312, 1.0, 0.5, 1.0, 0.9062, 1.0, 0.9375, 1.0, 0.9375, 1.0, 0.9062, 1.0, 0.0625, 1.0, 0.09375, 1.0, 0.09375, 1.0, 0.0625, 1.0, 0.4688, 1.0, 0.5, 1.0, 0.5, 1.0, 0.4688, 1.0, 0.875, 1.0, 0.9062, 1.0, 0.9062, 1.0, 0.875, 1.0, 0.03125, 1.0, 0.0625, 1.0, 0.0625, 1.0, 0.03125, 1.0, 0.4375, 1.0, 0.4688, 1.0, 0.4688, 1.0, 0.4375, 1.0, 0.8438, 1.0, 0.875, 1.0, 0.875, 1.0, 0.8438, 1.0, 0.0, 1.0, 0.03125, 1.0, 0.03125, 1.0, 0.0, 1.0, 0.4062, 1.0, 0.4375, 1.0, 0.4375, 1.0, 0.4062, 1.0, 0.8125, 1.0, 0.8438, 1.0, 0.8438, 1.0, 0.8125, 1.0, 0.375, 1.0, 0.4062, 1.0, 0.4062, 1.0, 0.375, 1.0, 0.7812, 1.0, 0.8125, 1.0, 0.8125, 1.0, 0.7812, 1.0, 0.3438, 1.0, 0.375, 1.0, 0.375, 1.0, 0.3438, 1.0, 0.75, 1.0, 0.7812, 1.0, 0.7812, 1.0, 0.75, 1.0, 0.3125, 1.0, 0.3438, 1.0, 0.3438, 1.0, 0.3125, 1.0, 0.7188, 1.0, 0.75, 1.0, 0.75, 1.0, 0.7188, 1.0, 0.2812, 1.0, 0.3125, 1.0, 0.3125, 1.0, 0.2812, 1.0, 0.6875, 1.0, 0.7188, 1.0, 0.7188, 1.0, 0.6875, 1.0, 0.9375, 1.0, 0.9688, 1.0, 0.9688, 1.0, 0.9375, 1.0, 0.5312, 1.0, 0.5625, 1.0, 0.5625, 1.0, 0.5312, 1.0, 0.2636, 0.3182, 0.25, 0.3195, 0.2364, 0.3182, 0.2234, 0.3143, 0.2114, 0.3078, 0.2008, 0.2992, 0.1922, 0.2886, 0.1857, 0.2766, 0.1818, 0.2636, 0.1805, 0.25, 0.1818, 0.2364, 0.1857, 0.2234, 0.1922, 0.2114, 0.2008, 0.2008, 0.2114, 0.1922, 0.2234, 0.1857, 0.2364, 0.1818, 0.25, 0.1805, 0.2636, 0.1818, 0.2766, 0.1857, 0.2886, 0.1922, 0.2992, 0.2008, 0.3078, 0.2114, 0.3143, 0.2234, 0.3182, 0.2364, 0.3195, 0.25, 0.3182, 0.2636, 0.3143, 0.2766, 0.3078, 0.2886, 0.2992, 0.2992, 0.2886, 0.3078, 0.2766, 0.3143, 0.09375, 1.0, 0.125, 1.0, 0.125, 1.0, 0.09375, 1.0, 0.5, 1.0, 0.5312, 1.0, 0.5312, 1.0, 0.5, 1.0, 0.0, 1.0, 0.03125, 1.0, 0.03125, 1.0, 0.0, 1.0, 0.0625, 1.0, 0.09375, 1.0, 0.09375, 1.0, 0.0625, 1.0, 0.4688, 1.0, 0.5, 1.0, 0.5, 1.0, 0.4688, 1.0, 0.875, 1.0, 0.9062, 1.0, 0.9062, 1.0, 0.875, 1.0, 0.03125, 1.0, 0.0625, 1.0, 0.0625, 1.0, 0.03125, 1.0, 0.4375, 1.0, 0.4688, 1.0, 0.4688, 1.0, 0.4375, 1.0, 0.8438, 1.0, 0.875, 1.0, 0.875, 1.0, 0.8438, 1.0, 0.4062, 1.0, 0.4375, 1.0, 0.4375, 1.0, 0.4062, 1.0, 0.8125, 1.0, 0.8438, 1.0, 0.8438, 1.0, 0.8125, 1.0, 0.9062, 1.0, 0.9375, 1.0, 0.9375, 1.0, 0.9062, 1.0, 0.375, 1.0, 0.4062, 1.0, 0.4062, 1.0, 0.375, 1.0, 0.7812, 1.0, 0.8125, 1.0, 0.8125, 1.0, 0.7812, 1.0, 0.3438, 1.0, 0.375, 1.0, 0.375, 1.0, 0.3438, 1.0, 0.75, 1.0, 0.7812, 1.0, 0.7812, 1.0, 0.75, 1.0, 0.3125, 1.0, 0.3438, 1.0, 0.3438, 1.0, 0.3125, 1.0, 0.7188, 1.0, 0.75, 1.0, 0.75, 1.0, 0.7188, 1.0, 0.2812, 1.0, 0.3125, 1.0, 0.3125, 1.0, 0.2812, 1.0, 0.6875, 1.0, 0.7188, 1.0, 0.7188, 1.0, 0.6875, 1.0, 0.25, 1.0, 0.2812, 1.0, 0.2812, 1.0, 0.25, 1.0, 0.6562, 1.0, 0.6875, 1.0, 0.6875, 1.0, 0.6562, 1.0, 0.2188, 1.0, 0.25, 1.0, 0.25, 1.0, 0.2188, 1.0, 0.625, 1.0, 0.6562, 1.0, 0.6562, 1.0, 0.625, 1.0, 0.1875, 1.0, 0.2188, 1.0, 0.2188, 1.0, 0.1875, 1.0, 0.5938, 1.0, 0.625, 1.0, 0.625, 1.0, 0.5938, 1.0, 0.1562, 1.0, 0.1875, 1.0, 0.1875, 1.0, 0.1562, 1.0, 0.5625, 1.0, 0.5938, 1.0, 0.5938, 1.0, 0.5625, 1.0, 0.2968, 0.4854, 0.25, 0.49, 0.25, 0.3195, 0.2636, 0.3182, 0.3418, 0.4717, 0.2968, 0.4854, 0.2636, 0.3182, 0.2766, 0.3143, 0.3833, 0.4496, 0.3418, 0.4717, 0.2766, 0.3143, 0.2886, 0.3078, 0.4197, 0.4197, 0.3833, 0.4496, 0.2886, 0.3078, 0.2992, 0.2992, 0.4496, 0.3833, 0.4197, 0.4197, 0.2992, 0.2992, 0.3078, 0.2886, 0.4717, 0.3418, 0.4496, 0.3833, 0.3078, 0.2886, 0.3143, 0.2766, 0.4854, 0.2968, 0.4717, 0.3418, 0.3143, 0.2766, 0.3182, 0.2636, 0.49, 0.25, 0.4854, 0.2968, 0.3182, 0.2636, 0.3195, 0.25, 0.4854, 0.2032, 0.49, 0.25, 0.3195, 0.25, 0.3182, 0.2364, 0.4717, 0.1582, 0.4854, 0.2032, 0.3182, 0.2364, 0.3143, 0.2234, 0.4496, 0.1167, 0.4717, 0.1582, 0.3143, 0.2234, 0.3078, 0.2114, 0.4197, 0.08029, 0.4496, 0.1167, 0.3078, 0.2114, 0.2992, 0.2008, 0.3833, 0.05045, 0.4197, 0.08029, 0.2992, 0.2008, 0.2886, 0.1922, 0.3418, 0.02827, 0.3833, 0.05045, 0.2886, 0.1922, 0.2766, 0.1857, 0.2968, 0.01461, 0.3418, 0.02827, 0.2766, 0.1857, 0.2636, 0.1818, 0.25, 0.01, 0.2968, 0.01461, 0.2636, 0.1818, 0.25, 0.1805, 0.2032, 0.01461, 0.25, 0.01, 0.25, 0.1805, 0.2364, 0.1818, 0.1582, 0.02827, 0.2032, 0.01461, 0.2364, 0.1818, 0.2234, 0.1857, 0.1167, 0.05045, 0.1582, 0.02827, 0.2234, 0.1857, 0.2114, 0.1922, 0.08029, 0.08029, 0.1167, 0.05045, 0.2114, 0.1922, 0.2008, 0.2008, 0.05045, 0.1167, 0.08029, 0.08029, 0.2008, 0.2008, 0.1922, 0.2114, 0.02827, 0.1582, 0.05045, 0.1167, 0.1922, 0.2114, 0.1857, 0.2234, 0.01461, 0.2032, 0.02827, 0.1582, 0.1857, 0.2234, 0.1818, 0.2364, 0.01, 0.25, 0.01461, 0.2032, 0.1818, 0.2364, 0.1805, 0.25, 0.01461, 0.2968, 0.01, 0.25, 0.1805, 0.25, 0.1818, 0.2636, 0.02827, 0.3418, 0.01461, 0.2968, 0.1818, 0.2636, 0.1857, 0.2766, 0.05045, 0.3833, 0.02827, 0.3418, 0.1857, 0.2766, 0.1922, 0.2886, 0.08029, 0.4197, 0.05045, 0.3833, 0.1922, 0.2886, 0.2008, 0.2992, 0.1167, 0.4496, 0.08029, 0.4197, 0.2008, 0.2992, 0.2114, 0.3078, 0.1582, 0.4717, 0.1167, 0.4496, 0.2114, 0.3078, 0.2234, 0.3143, 0.2032, 0.4854, 0.1582, 0.4717, 0.2234, 0.3143, 0.2364, 0.3182, 0.25, 0.49, 0.2032, 0.4854, 0.2364, 0.3182, 0.25, 0.3195, 0.9688, 1.0, 1.0, 1.0, 1.0, 1.0, 0.9688, 1.0, 0.9688, 1.0, 1.0, 1.0, 1.0, 1.0, 0.9688, 1.0, 0.9375, 1.0, 0.9688, 1.0, 0.9688, 1.0, 0.9375, 1.0, 0.9062, 1.0, 0.9375, 1.0, 0.9375, 1.0, 0.9062, 1.0, 0.875, 1.0, 0.9062, 1.0, 0.9062, 1.0, 0.875, 1.0, 0.8438, 1.0, 0.875, 1.0, 0.875, 1.0, 0.8438, 1.0, 0.8125, 1.0, 0.8438, 1.0, 0.8438, 1.0, 0.8125, 1.0, 0.7812, 1.0, 0.8125, 1.0, 0.8125, 1.0, 0.7812, 1.0, 0.75, 1.0, 0.7812, 1.0, 0.7812, 1.0, 0.75, 1.0, 0.7188, 1.0, 0.75, 1.0, 0.75, 1.0, 0.7188, 1.0, 0.6875, 1.0, 0.7188, 1.0, 0.7188, 1.0, 0.6875, 1.0, 0.6562, 1.0, 0.6875, 1.0, 0.6875, 1.0, 0.6562, 1.0, 0.625, 1.0, 0.6562, 1.0, 0.6562, 1.0, 0.625, 1.0, 0.5938, 1.0, 0.625, 1.0, 0.625, 1.0, 0.5938, 1.0, 0.5625, 1.0, 0.5938, 1.0, 0.5938, 1.0, 0.5625, 1.0, 0.5312, 1.0, 0.5625, 1.0, 0.5625, 1.0, 0.5312, 1.0, 0.5, 1.0, 0.5312, 1.0, 0.5312, 1.0, 0.5, 1.0, 0.4688, 1.0, 0.5, 1.0, 0.5, 1.0, 0.4688, 1.0, 0.4375, 1.0, 0.4688, 1.0, 0.4688, 1.0, 0.4375, 1.0, 0.4062, 1.0, 0.4375, 1.0, 0.4375, 1.0, 0.4062, 1.0, 0.375, 1.0, 0.4062, 1.0, 0.4062, 1.0, 0.375, 1.0, 0.3438, 1.0, 0.375, 1.0, 0.375, 1.0, 0.3438, 1.0, 0.3125, 1.0, 0.3438, 1.0, 0.3438, 1.0, 0.3125, 1.0, 0.2812, 1.0, 0.3125, 1.0, 0.3125, 1.0, 0.2812, 1.0, 0.25, 1.0, 0.2812, 1.0, 0.2812, 1.0, 0.25, 1.0, 0.2188, 1.0, 0.25, 1.0, 0.25, 1.0, 0.2188, 1.0, 0.1875, 1.0, 0.2187, 1.0, 0.2188, 1.0, 0.1875, 1.0, 0.1562, 1.0, 0.1875, 1.0, 0.1875, 1.0, 0.1562, 1.0, 0.125, 1.0, 0.1562, 1.0, 0.1562, 1.0, 0.125, 1.0, 0.09375, 1.0, 0.125, 1.0, 0.125, 1.0, 0.09375, 1.0, 0.0625, 1.0, 0.09375, 1.0, 0.09375, 1.0, 0.0625, 1.0, 0.03125, 1.0, 0.0625, 1.0, 0.0625, 1.0, 0.03125, 1.0, 0.0, 1.0, 0.03125, 1.0, 0.03125, 1.0, 0.0, 1.0, 0.9688, 1.0, 1.0, 1.0, 1.0, 1.0, 0.9688, 1.0])
me_cylinder.materials.append(mat_material_001)
me_cylinder.materials.append(mat_material_002)
me_cylinder.materials.append(mat_material_003)
me_cylinder.materials.append(mat_material_004)
me_cylinder.materials.append(mat_material_005)
me_cylinder.materials.append(mat_material_006)
me_cylinder.materials.append(mat_material_007)
me_cylinder.materials.append(mat_material_008)
me_cylinder.materials.append(mat_material_009)
me_cylinder.update()

# ---- objects
ob_camera = bpy.data.objects.new('Camera', cam_camera)
ob_cylinder = bpy.data.objects.new('Cylinder', me_cylinder)

# ---- transforms, parenting, visibility, modifiers, constraints
ob_camera.location = (7.359, -6.926, 4.958)
ob_camera.rotation_euler = (1.109, 0.0, 0.8149)
ob_camera.lock_rotations_4d = False
ob_camera.empty_display_type = 'ARROWS'
ob_camera.color = (0.0, 0.0, 0.0, 0.0)
ob_camera.display_type = 'WIRE'
ob_camera.lineart.crease_threshold = 0.0
ob_cylinder.location = (0.0, 0.0, 0.0)

# ---- collection membership
col_collection.objects.link(ob_camera)
col_collection.objects.link(ob_cylinder)

# ---- scene / render settings (as saved in the file)
scene.camera = ob_camera
scene.frame_start = 1; scene.frame_end = 250; scene.frame_set(1)
scene.render.engine = 'BLENDER_EEVEE_NEXT'
scene.cycles.sampling_pattern = 'TABULATED_SOBOL'
bpy.context.view_layer.update()

# ---- added for rendering (the .blend has no usable light): sun
light_auto_sun = bpy.data.lights.new('AutoSun', 'SUN')
light_auto_sun.energy = 3.0
light_auto_sun.angle = 0.0523599
ob_auto_sun = bpy.data.objects.new('AutoSun', light_auto_sun)
scene.collection.objects.link(ob_auto_sun)
ob_auto_sun.rotation_euler = (0.872665, 0.174533, 0.523599)
bpy.context.view_layer.update()
